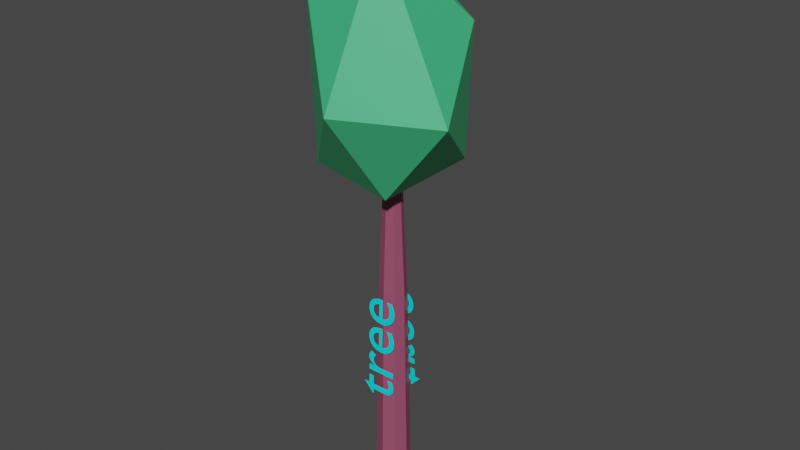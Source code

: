 # Source: tree.blend  (saved by Blender 2.91.10; exported with 4.5.12 LTS)
import bpy
from mathutils import Matrix  # noqa: F401  (used for matrix-valued properties, if any)

bpy.ops.wm.read_factory_settings(use_empty=True)
scene = bpy.context.scene
scene.name = 'Scene'

# ---- collections
col_collection = bpy.data.collections.new('Collection'); scene.collection.children.link(col_collection)

# ---- materials (node trees are filled in below, after node groups)
mat_material_001 = bpy.data.materials.new('Material.001')
mat_material_001.alpha_threshold = 0.0
mat_material_001.use_transparent_shadow = False
mat_material_001.line_color = (0.0, 0.0, 0.0, 1.0)
mat_leaves = bpy.data.materials.new('Leaves')
mat_leaves.use_transparent_shadow = False
mat_trunk = bpy.data.materials.new('Trunk')
mat_trunk.use_transparent_shadow = False
mat_material = bpy.data.materials.new('Material')
mat_material.alpha_threshold = 0.0
mat_material.use_transparent_shadow = False
mat_material.line_color = (0.0, 0.0, 0.0, 1.0)

# ---- material node trees
mat_material_001.use_nodes = True; mat_material_001.node_tree.nodes.clear()
_N = mat_material_001.node_tree.nodes; _L = mat_material_001.node_tree.links
n0 = _N.new('ShaderNodeOutputMaterial'); n0.name = 'Material Output'; n0.location = (300, 300)
n1 = _N.new('ShaderNodeBsdfPrincipled'); n1.name = 'Principled BSDF'; n1.location = (10, 300)
n1.distribution = 'GGX'
n1.subsurface_method = 'BURLEY'
n1.inputs[0].default_value = (0.0, 0.9443, 1.0, 1.0)
n1.inputs[2].default_value = 0.4
n1.inputs[3].default_value = 1.45
n1.inputs[27].default_value = (0.0, 0.0, 0.0, 1.0)
n1.inputs[28].default_value = 1.0
_L.new(n1.outputs[0], n0.inputs[0])
n0.is_active_output = True
mat_leaves.use_nodes = True; mat_leaves.node_tree.nodes.clear()
_N = mat_leaves.node_tree.nodes; _L = mat_leaves.node_tree.links
n0 = _N.new('ShaderNodeBsdfPrincipled'); n0.name = 'Principled BSDF'; n0.location = (10, 300)
n0.distribution = 'GGX'
n0.subsurface_method = 'BURLEY'
n0.inputs[0].default_value = (0.05448, 0.5029, 0.2122, 1.0)
n0.inputs[3].default_value = 1.45
n0.inputs[27].default_value = (0.0, 0.0, 0.0, 1.0)
n0.inputs[28].default_value = 1.0
n1 = _N.new('ShaderNodeOutputMaterial'); n1.name = 'Material Output'; n1.location = (300, 300)
_L.new(n0.outputs[0], n1.inputs[0])
n1.is_active_output = True
mat_trunk.use_nodes = True; mat_trunk.node_tree.nodes.clear()
_N = mat_trunk.node_tree.nodes; _L = mat_trunk.node_tree.links
n0 = _N.new('ShaderNodeBsdfPrincipled'); n0.name = 'Principled BSDF'; n0.location = (10, 300)
n0.distribution = 'GGX'
n0.subsurface_method = 'BURLEY'
n0.inputs[0].default_value = (0.3185, 0.07227, 0.1413, 1.0)
n0.inputs[3].default_value = 1.45
n0.inputs[27].default_value = (0.0, 0.0, 0.0, 1.0)
n0.inputs[28].default_value = 1.0
n1 = _N.new('ShaderNodeOutputMaterial'); n1.name = 'Material Output'; n1.location = (300, 300)
_L.new(n0.outputs[0], n1.inputs[0])
n1.is_active_output = True
mat_material.use_nodes = True; mat_material.node_tree.nodes.clear()
_N = mat_material.node_tree.nodes; _L = mat_material.node_tree.links
n0 = _N.new('ShaderNodeOutputMaterial'); n0.name = 'Material Output'; n0.location = (300, 300)
n1 = _N.new('ShaderNodeBsdfPrincipled'); n1.name = 'Principled BSDF'; n1.location = (10, 300)
n1.distribution = 'GGX'
n1.subsurface_method = 'BURLEY'
n1.inputs[0].default_value = (0.0, 0.9443, 1.0, 1.0)
n1.inputs[2].default_value = 0.4
n1.inputs[3].default_value = 1.45
n1.inputs[27].default_value = (0.0, 0.0, 0.0, 1.0)
n1.inputs[28].default_value = 1.0
_L.new(n1.outputs[0], n0.inputs[0])
n0.is_active_output = True

# ---- world
world_world = bpy.data.worlds.new('World'); scene.world = world_world
world_world.use_nodes = True; world_world.node_tree.nodes.clear()
_N = world_world.node_tree.nodes; _L = world_world.node_tree.links
n0 = _N.new('ShaderNodeOutputWorld'); n0.name = 'World Output'; n0.location = (300, 300)
n1 = _N.new('ShaderNodeBackground'); n1.name = 'Background'; n1.location = (10, 300)
n1.inputs[0].default_value = (0.05088, 0.05088, 0.05088, 1.0)
_L.new(n1.outputs[0], n0.inputs[0])
n0.is_active_output = True
world_world.color = (0.05088, 0.05088, 0.05088)
world_world.use_sun_shadow = False
world_world.sun_shadow_jitter_overblur = 0.0

# ---- meshes
me_text_001 = bpy.data.meshes.new('Text.001')
me_text_001.from_pydata([(1.296, -0.07919, -0.009648), (1.289, -0.08389, -0.009495), (1.282, -0.08824, -0.009342), (1.274, -0.09223, -0.00919), (1.267, -0.09586, -0.009037), (1.259, -0.0991, -0.008885), (1.252, -0.102, -0.008732), (1.244, -0.1044, -0.008578), (1.237, -0.1064, -0.008424), (1.229, -0.108, -0.008269), (1.222, -0.1092, -0.008113), (1.214, -0.1099, -0.007956), (1.206, -0.1101, -0.007798), (1.195, -0.1096, -0.007553), (1.183, -0.1079, -0.007326), (1.173, -0.1052, -0.007116), (1.164, -0.1014, -0.006923), (1.155, -0.09652, -0.006748), (1.148, -0.09057, -0.00659), (1.141, -0.08356, -0.00645), (1.135, -0.0755, -0.006328), (1.13, -0.06638, -0.006224), (1.126, -0.05622, -0.006137), (1.122, -0.04503, -0.006069), (1.12, -0.0328, -0.006019), (1.301, -0.0328, -0.009742), (1.3, -0.01004, -0.009724), (1.297, 0.01069, -0.009669), (1.293, 0.02942, -0.00958), (1.287, 0.04613, -0.009458), (1.28, 0.06085, -0.009304), (1.271, 0.07359, -0.009119), (1.26, 0.08434, -0.008905), (1.249, 0.09312, -0.008663), (1.235, 0.09993, -0.008395), (1.221, 0.1048, -0.008102), (1.206, 0.1077, -0.007784), (1.189, 0.1087, -0.007445), (1.172, 0.1076, -0.007089), (1.156, 0.1044, -0.006754), (1.14, 0.09922, -0.006441), (1.126, 0.09212, -0.006154), (1.114, 0.08321, -0.005892), (1.102, 0.07258, -0.005659), (1.093, 0.06033, -0.005457), (1.084, 0.04656, -0.005287), (1.078, 0.03135, -0.005151), (1.073, 0.0148, -0.005052), (1.07, -0.002983, -0.004991), (1.069, -0.02191, -0.00497), (1.07, -0.03953, -0.004989), (1.073, -0.05671, -0.005046), (1.077, -0.07326, -0.005139), (1.083, -0.08897, -0.005269), (1.092, -0.1036, -0.005435), (1.101, -0.117, -0.005636), (1.113, -0.1289, -0.005871), (1.126, -0.1391, -0.00614), (1.14, -0.1474, -0.006441), (1.157, -0.1536, -0.006776), (1.175, -0.1575, -0.007142), (1.194, -0.1588, -0.007539), (1.204, -0.1586, -0.007756), (1.214, -0.158, -0.007962), (1.224, -0.157, -0.008157), (1.233, -0.1555, -0.008342), (1.242, -0.1536, -0.00852), (1.25, -0.1514, -0.008691), (1.258, -0.1486, -0.008856), (1.266, -0.1455, -0.009017), (1.273, -0.1419, -0.009176), (1.281, -0.1378, -0.009333), (1.289, -0.1334, -0.00949), (1.296, -0.1284, -0.009648), (1.121, 0.0009942, -0.006042), (1.123, 0.01079, -0.006085), (1.126, 0.01982, -0.006141), (1.129, 0.02808, -0.006212), (1.133, 0.03555, -0.006297), (1.138, 0.0422, -0.006395), (1.144, 0.04803, -0.006508), (1.15, 0.05301, -0.006634), (1.157, 0.05712, -0.006774), (1.164, 0.06035, -0.006927), (1.172, 0.06268, -0.007094), (1.181, 0.06409, -0.007274), (1.19, 0.06457, -0.007468), (1.199, 0.06406, -0.007648), (1.207, 0.06256, -0.007815), (1.215, 0.06011, -0.00797), (1.222, 0.05674, -0.008111), (1.228, 0.05249, -0.008238), (1.233, 0.04738, -0.008352), (1.238, 0.04147, -0.00845), (1.242, 0.03478, -0.008534), (1.246, 0.02736, -0.008601), (1.248, 0.01923, -0.008653), (1.25, 0.01043, -0.008688), (1.251, 0.0009942, -0.008705), (1.022, -0.07919, -0.004004), (1.014, -0.08389, -0.003851), (1.007, -0.08824, -0.003698), (0.9996, -0.09223, -0.003546), (0.9922, -0.09586, -0.003393), (0.9848, -0.0991, -0.003241), (0.9774, -0.102, -0.003088), (0.9699, -0.1044, -0.002934), (0.9624, -0.1064, -0.00278), (0.9549, -0.108, -0.002625), (0.9473, -0.1092, -0.002469), (0.9397, -0.1099, -0.002312), (0.932, -0.1101, -0.002154), (0.9201, -0.1096, -0.001909), (0.909, -0.1079, -0.001682), (0.8988, -0.1052, -0.001472), (0.8894, -0.1014, -0.001279), (0.8809, -0.09652, -0.001104), (0.8732, -0.09057, -0.0009461), (0.8664, -0.08356, -0.0008062), (0.8605, -0.0755, -0.000684), (0.8554, -0.06638, -0.0005797), (0.8512, -0.05622, -0.0004933), (0.8479, -0.04503, -0.0004249), (0.8454, -0.0328, -0.0003746), (1.027, -0.0328, -0.004098), (1.026, -0.01004, -0.00408), (1.023, 0.01069, -0.004025), (1.019, 0.02942, -0.003936), (1.013, 0.04613, -0.003814), (1.005, 0.06085, -0.00366), (0.9962, 0.07359, -0.003475), (0.9858, 0.08434, -0.003261), (0.974, 0.09312, -0.003019), (0.961, 0.09993, -0.002751), (0.9467, 0.1048, -0.002457), (0.9313, 0.1077, -0.00214), (0.9148, 0.1087, -0.0018), (0.8975, 0.1076, -0.001445), (0.8812, 0.1044, -0.00111), (0.866, 0.09922, -0.0007973), (0.852, 0.09212, -0.0005094), (0.8393, 0.08321, -0.0002481), (0.8279, 0.07258, -1.52e-05), (0.8181, 0.06033, 0.0001872), (0.8098, 0.04656, 0.0003573), (0.8032, 0.03135, 0.000493), (0.7984, 0.0148, 0.0005923), (0.7954, -0.002983, 0.0006533), (0.7944, -0.02191, 0.0006741), (0.7954, -0.03953, 0.0006551), (0.7981, -0.05671, 0.0005984), (0.8027, -0.07326, 0.0005047), (0.809, -0.08897, 0.0003747), (0.817, -0.1036, 0.0002091), (0.8268, -0.117, 8.374e-06), (0.8382, -0.1289, -0.0002267), (0.8513, -0.1391, -0.0004955), (0.866, -0.1474, -0.0007973), (0.8822, -0.1536, -0.001132), (0.9, -0.1575, -0.001498), (0.9194, -0.1588, -0.001895), (0.9299, -0.1586, -0.002112), (0.9399, -0.158, -0.002318), (0.9494, -0.157, -0.002512), (0.9584, -0.1555, -0.002698), (0.9671, -0.1536, -0.002876), (0.9754, -0.1514, -0.003046), (0.9834, -0.1486, -0.003212), (0.9913, -0.1455, -0.003373), (0.999, -0.1419, -0.003532), (1.007, -0.1378, -0.003689), (1.014, -0.1334, -0.003846), (1.022, -0.1284, -0.004004), (0.8466, 0.0009942, -0.0003982), (0.8486, 0.01079, -0.0004406), (0.8514, 0.01982, -0.0004972), (0.8548, 0.02808, -0.0005679), (0.8589, 0.03555, -0.0006526), (0.8637, 0.0422, -0.0007512), (0.8692, 0.04803, -0.0008636), (0.8753, 0.05301, -0.0009898), (0.8821, 0.05712, -0.00113), (0.8896, 0.06035, -0.001283), (0.8977, 0.06268, -0.00145), (0.9065, 0.06409, -0.00163), (0.9159, 0.06457, -0.001824), (0.9246, 0.06406, -0.002004), (0.9328, 0.06256, -0.002171), (0.9403, 0.06011, -0.002325), (0.9472, 0.05674, -0.002467), (0.9534, 0.05249, -0.002594), (0.9589, 0.04738, -0.002708), (0.9637, 0.04147, -0.002806), (0.9677, 0.03478, -0.00289), (0.971, 0.02736, -0.002957), (0.9735, 0.01923, -0.003009), (0.9752, 0.01043, -0.003044), (0.9761, 0.0009942, -0.003061), (0.5835, 0.1035, 0.00501), (0.5835, -0.1536, 0.00501), (0.6345, -0.1536, 0.003962), (0.6345, -0.01905, 0.003962), (0.6351, -0.008232, 0.00395), (0.6367, 0.002116, 0.003916), (0.6394, 0.0119, 0.003862), (0.643, 0.02104, 0.003788), (0.6474, 0.02944, 0.003697), (0.6527, 0.037, 0.003589), (0.6586, 0.04365, 0.003466), (0.6653, 0.04929, 0.00333), (0.6725, 0.05384, 0.003181), (0.6802, 0.05719, 0.003022), (0.6884, 0.05927, 0.002854), (0.697, 0.05998, 0.002677), (0.7002, 0.05977, 0.002612), (0.7036, 0.05915, 0.002541), (0.7073, 0.05814, 0.002465), (0.7112, 0.05676, 0.002384), (0.7153, 0.05503, 0.002301), (0.7195, 0.05297, 0.002215), (0.7238, 0.0506, 0.002127), (0.728, 0.04794, 0.002039), (0.7323, 0.045, 0.001952), (0.7365, 0.04182, 0.001865), (0.7406, 0.03841, 0.001781), (0.7446, 0.03478, 0.001699), (0.7715, 0.07888, 0.001145), (0.7662, 0.08368, 0.001254), (0.761, 0.08805, 0.001361), (0.7559, 0.09199, 0.001467), (0.7508, 0.09551, 0.001572), (0.7457, 0.09861, 0.001676), (0.7406, 0.1013, 0.00178), (0.7356, 0.1036, 0.001884), (0.7305, 0.1054, 0.001988), (0.7255, 0.1068, 0.002092), (0.7204, 0.1079, 0.002196), (0.7153, 0.1085, 0.002301), (0.7102, 0.1087, 0.002406), (0.7042, 0.1083, 0.00253), (0.6981, 0.1071, 0.002655), (0.692, 0.105, 0.00278), (0.6859, 0.1021, 0.002906), (0.6798, 0.09828, 0.003032), (0.6736, 0.09356, 0.003159), (0.6674, 0.08789, 0.003287), (0.6611, 0.08126, 0.003415), (0.6548, 0.07363, 0.003545), (0.6485, 0.06498, 0.003675), (0.6421, 0.05529, 0.003806), (0.6357, 0.04452, 0.003938), (0.6345, 0.04452, 0.003962), (0.6345, 0.1035, 0.003962), (0.4489, 0.1568, 0.007779), (0.3532, 0.06342, 0.009747), (0.3532, 0.05769, 0.009747), (0.3979, 0.05769, 0.008828), (0.3979, -0.07804, 0.008828), (0.3985, -0.08938, 0.008816), (0.4002, -0.1001, 0.00878), (0.4031, -0.1102, 0.00872), (0.4072, -0.1196, 0.008636), (0.4125, -0.1282, 0.008528), (0.4189, -0.1358, 0.008397), (0.4264, -0.1425, 0.008241), (0.4351, -0.1482, 0.008062), (0.445, -0.1527, 0.007859), (0.456, -0.156, 0.007632), (0.4682, -0.1581, 0.007382), (0.4815, -0.1588, 0.007108), (0.4859, -0.1586, 0.007018), (0.4907, -0.1582, 0.00692), (0.4957, -0.1575, 0.006816), (0.501, -0.1565, 0.006707), (0.5065, -0.1553, 0.006595), (0.5121, -0.1539, 0.00648), (0.5176, -0.1522, 0.006365), (0.5232, -0.1504, 0.006252), (0.5286, -0.1484, 0.00614), (0.5338, -0.1463, 0.006033), (0.5388, -0.144, 0.00593), (0.5434, -0.1416, 0.005835), (0.5434, -0.09408, 0.005835), (0.5383, -0.0971, 0.00594), (0.5333, -0.09985, 0.006044), (0.5283, -0.1023, 0.006147), (0.5233, -0.1046, 0.006248), (0.5185, -0.1065, 0.006349), (0.5136, -0.1083, 0.006448), (0.5089, -0.1097, 0.006546), (0.5041, -0.1109, 0.006643), (0.4994, -0.1118, 0.00674), (0.4948, -0.1125, 0.006836), (0.4901, -0.1128, 0.006931), (0.4856, -0.113, 0.007025), (0.4817, -0.1128, 0.007104), (0.4777, -0.1122, 0.007188), (0.4735, -0.1112, 0.007272), (0.4694, -0.1096, 0.007357), (0.4654, -0.1076, 0.007439), (0.4616, -0.1049, 0.007517), (0.4581, -0.1016, 0.007589), (0.4551, -0.09762, 0.007652), (0.4525, -0.09292, 0.007705), (0.4506, -0.08746, 0.007745), (0.4493, -0.08118, 0.00777), (0.4489, -0.07403, 0.007779), (0.4489, 0.05769, 0.007779), (0.5302, 0.05769, 0.006106), (0.5302, 0.1035, 0.006106), (0.4489, 0.1035, 0.007779), (3.265, -0.1383, 0.8423), (2.54, 0.4475, 0.2358), (2.133, -0.2141, 0.1772), (2.943, -0.816, 0.2238), (4.219, -0.254, 0.2623), (3.631, 0.4741, 0.2945), (2.339, 0.1726, -0.3946), (2.474, -0.513, -0.4026), (3.977, -0.6624, -0.2829), (4.35, 0.1082, -0.3073), (3.1, 0.813, -0.4553), (3.146, 0.05877, -0.8943), (-0.5173, -0.008864, -0.01954), (2.537, -0.008864, -0.02109), (-0.5161, 0.09958, -0.06444), (2.537, 0.03892, -0.04087), (-0.5131, 0.1445, -0.1728), (2.538, 0.05871, -0.08863), (-0.5101, 0.09958, -0.2813), (2.54, 0.03892, -0.1364), (-0.5089, -0.008864, -0.3262), (2.54, -0.008864, -0.1562), (-0.5101, -0.1173, -0.2813), (2.54, -0.05664, -0.1364), (-0.5131, -0.1622, -0.1728), (2.538, -0.07644, -0.08863), (-0.5161, -0.1173, -0.06444), (2.537, -0.05664, -0.04087), (1.374, -0.008864, -0.001439), (1.375, 0.07549, -0.03637), (1.377, 0.1104, -0.1207), (1.379, 0.07549, -0.205), (1.38, -0.008864, -0.2399), (1.379, -0.09322, -0.205), (1.377, -0.1282, -0.1207), (1.375, -0.09322, -0.03637), (1.303, 0.0341, -0.2499), (1.296, 0.0388, -0.2504), (1.288, 0.04315, -0.2508), (1.281, 0.04715, -0.2512), (1.274, 0.05077, -0.2516), (1.266, 0.05402, -0.252), (1.259, 0.05687, -0.2524), (1.251, 0.05931, -0.2528), (1.244, 0.06134, -0.2532), (1.236, 0.06293, -0.2537), (1.229, 0.06409, -0.2541), (1.221, 0.06479, -0.2545), (1.213, 0.06503, -0.2549), (1.202, 0.06448, -0.2556), (1.191, 0.06284, -0.2562), (1.18, 0.06011, -0.2568), (1.171, 0.05631, -0.2573), (1.163, 0.05143, -0.2578), (1.155, 0.04548, -0.2582), (1.148, 0.03847, -0.2586), (1.142, 0.03041, -0.2589), (1.137, 0.02129, -0.2592), (1.133, 0.01114, -0.2594), (1.13, -6.151e-05, -0.2596), (1.127, -0.01229, -0.2597), (1.308, -0.01229, -0.2497), (1.307, -0.03505, -0.2497), (1.304, -0.05578, -0.2499), (1.3, -0.0745, -0.2501), (1.294, -0.09122, -0.2505), (1.287, -0.1059, -0.2509), (1.278, -0.1187, -0.2514), (1.267, -0.1294, -0.2519), (1.255, -0.1382, -0.2526), (1.242, -0.145, -0.2533), (1.228, -0.1499, -0.2541), (1.213, -0.1528, -0.255), (1.196, -0.1538, -0.2559), (1.179, -0.1527, -0.2568), (1.163, -0.1495, -0.2578), (1.148, -0.1443, -0.2586), (1.134, -0.1372, -0.2594), (1.121, -0.1283, -0.2601), (1.11, -0.1177, -0.2607), (1.1, -0.1054, -0.2613), (1.092, -0.09164, -0.2617), (1.085, -0.07644, -0.2621), (1.08, -0.05989, -0.2623), (1.077, -0.0421, -0.2625), (1.076, -0.02317, -0.2626), (1.077, -0.00556, -0.2625), (1.08, 0.01163, -0.2624), (1.084, 0.02818, -0.2621), (1.091, 0.04388, -0.2618), (1.099, 0.05852, -0.2613), (1.109, 0.0719, -0.2608), (1.12, 0.0838, -0.2601), (1.133, 0.094, -0.2594), (1.148, 0.1023, -0.2586), (1.164, 0.1085, -0.2577), (1.182, 0.1124, -0.2567), (1.201, 0.1137, -0.2556), (1.211, 0.1135, -0.255), (1.221, 0.1129, -0.2545), (1.231, 0.1119, -0.254), (1.24, 0.1104, -0.2535), (1.249, 0.1086, -0.253), (1.257, 0.1063, -0.2525), (1.265, 0.1035, -0.2521), (1.273, 0.1004, -0.2516), (1.28, 0.0968, -0.2512), (1.288, 0.09276, -0.2508), (1.296, 0.08828, -0.2504), (1.303, 0.08335, -0.2499), (1.128, -0.04608, -0.2597), (1.13, -0.05587, -0.2596), (1.133, -0.06491, -0.2594), (1.136, -0.07317, -0.2592), (1.141, -0.08064, -0.259), (1.145, -0.08729, -0.2587), (1.151, -0.09312, -0.2584), (1.157, -0.09809, -0.2581), (1.164, -0.1022, -0.2577), (1.171, -0.1054, -0.2573), (1.179, -0.1078, -0.2568), (1.188, -0.1092, -0.2563), (1.197, -0.1097, -0.2558), (1.206, -0.1091, -0.2553), (1.214, -0.1076, -0.2549), (1.222, -0.1052, -0.2545), (1.229, -0.1018, -0.2541), (1.235, -0.09757, -0.2537), (1.24, -0.09247, -0.2534), (1.245, -0.08656, -0.2532), (1.249, -0.07987, -0.253), (1.252, -0.07244, -0.2528), (1.255, -0.06431, -0.2526), (1.257, -0.05551, -0.2525), (1.258, -0.04608, -0.2525), (1.029, 0.0341, -0.2652), (1.022, 0.0388, -0.2656), (1.014, 0.04315, -0.266), (1.007, 0.04715, -0.2664), (0.9997, 0.05077, -0.2668), (0.9923, 0.05402, -0.2672), (0.9848, 0.05687, -0.2676), (0.9774, 0.05931, -0.2681), (0.9699, 0.06134, -0.2685), (0.9624, 0.06293, -0.2689), (0.9548, 0.06409, -0.2693), (0.9472, 0.06479, -0.2697), (0.9395, 0.06503, -0.2702), (0.9276, 0.06448, -0.2708), (0.9166, 0.06284, -0.2714), (0.9064, 0.06011, -0.272), (0.897, 0.05631, -0.2725), (0.8885, 0.05143, -0.273), (0.8809, 0.04548, -0.2734), (0.8741, 0.03847, -0.2738), (0.8681, 0.03041, -0.2741), (0.8631, 0.02129, -0.2744), (0.8589, 0.01114, -0.2746), (0.8556, -6.151e-05, -0.2748), (0.8531, -0.01229, -0.275), (1.034, -0.01229, -0.2649), (1.033, -0.03505, -0.265), (1.03, -0.05578, -0.2651), (1.026, -0.0745, -0.2654), (1.02, -0.09122, -0.2657), (1.013, -0.1059, -0.2661), (1.004, -0.1187, -0.2666), (0.9932, -0.1294, -0.2672), (0.9815, -0.1382, -0.2678), (0.9685, -0.145, -0.2686), (0.9542, -0.1499, -0.2693), (0.9388, -0.1528, -0.2702), (0.9223, -0.1538, -0.2711), (0.9051, -0.1527, -0.2721), (0.8888, -0.1495, -0.273), (0.8736, -0.1443, -0.2738), (0.8597, -0.1372, -0.2746), (0.847, -0.1283, -0.2753), (0.8357, -0.1177, -0.2759), (0.8259, -0.1054, -0.2765), (0.8176, -0.09164, -0.2769), (0.811, -0.07644, -0.2773), (0.8062, -0.05989, -0.2776), (0.8032, -0.0421, -0.2777), (0.8022, -0.02317, -0.2778), (0.8031, -0.00556, -0.2777), (0.8059, 0.01163, -0.2776), (0.8104, 0.02818, -0.2773), (0.8168, 0.04388, -0.277), (0.8248, 0.05852, -0.2765), (0.8345, 0.0719, -0.276), (0.846, 0.0838, -0.2754), (0.859, 0.094, -0.2746), (0.8736, 0.1023, -0.2738), (0.8899, 0.1085, -0.2729), (0.9076, 0.1124, -0.2719), (0.9269, 0.1137, -0.2709), (0.9375, 0.1135, -0.2703), (0.9474, 0.1129, -0.2697), (0.9569, 0.1119, -0.2692), (0.9659, 0.1104, -0.2687), (0.9745, 0.1086, -0.2682), (0.9828, 0.1063, -0.2678), (0.9909, 0.1035, -0.2673), (0.9987, 0.1004, -0.2669), (1.006, 0.0968, -0.2664), (1.014, 0.09276, -0.266), (1.022, 0.08828, -0.2656), (1.029, 0.08335, -0.2652), (0.8543, -0.04608, -0.2749), (0.8563, -0.05587, -0.2748), (0.8591, -0.06491, -0.2746), (0.8625, -0.07317, -0.2744), (0.8666, -0.08064, -0.2742), (0.8714, -0.08729, -0.2739), (0.8769, -0.09312, -0.2736), (0.883, -0.09809, -0.2733), (0.8898, -0.1022, -0.2729), (0.8972, -0.1054, -0.2725), (0.9053, -0.1078, -0.2721), (0.9141, -0.1092, -0.2716), (0.9235, -0.1097, -0.2711), (0.9322, -0.1091, -0.2706), (0.9403, -0.1076, -0.2701), (0.9478, -0.1052, -0.2697), (0.9547, -0.1018, -0.2693), (0.9609, -0.09757, -0.269), (0.9664, -0.09247, -0.2687), (0.9712, -0.08656, -0.2684), (0.9752, -0.07987, -0.2682), (0.9785, -0.07244, -0.268), (0.981, -0.06431, -0.2679), (0.9827, -0.05551, -0.2678), (0.9835, -0.04608, -0.2677), (0.5917, -0.1486, -0.2895), (0.5917, 0.1086, -0.2895), (0.6426, 0.1086, -0.2867), (0.6426, -0.02604, -0.2867), (0.6432, -0.03686, -0.2866), (0.6448, -0.0472, -0.2865), (0.6475, -0.05699, -0.2864), (0.651, -0.06613, -0.2862), (0.6555, -0.07452, -0.286), (0.6607, -0.08209, -0.2857), (0.6667, -0.08874, -0.2853), (0.6733, -0.09438, -0.285), (0.6805, -0.09892, -0.2846), (0.6883, -0.1023, -0.2841), (0.6964, -0.1044, -0.2837), (0.705, -0.1051, -0.2832), (0.7081, -0.1049, -0.283), (0.7116, -0.1042, -0.2828), (0.7153, -0.1032, -0.2826), (0.7192, -0.1018, -0.2824), (0.7233, -0.1001, -0.2822), (0.7274, -0.09806, -0.282), (0.7317, -0.09568, -0.2817), (0.736, -0.09302, -0.2815), (0.7402, -0.09009, -0.2812), (0.7444, -0.08691, -0.281), (0.7485, -0.0835, -0.2808), (0.7525, -0.07987, -0.2806), (0.7793, -0.124, -0.2791), (0.7741, -0.1288, -0.2794), (0.7689, -0.1331, -0.2796), (0.7637, -0.1371, -0.2799), (0.7586, -0.1406, -0.2802), (0.7536, -0.1437, -0.2805), (0.7485, -0.1464, -0.2808), (0.7435, -0.1486, -0.2811), (0.7385, -0.1505, -0.2813), (0.7334, -0.1519, -0.2816), (0.7284, -0.1529, -0.2819), (0.7233, -0.1536, -0.2822), (0.7181, -0.1538, -0.2825), (0.7121, -0.1534, -0.2828), (0.7061, -0.1521, -0.2831), (0.7, -0.1501, -0.2835), (0.6939, -0.1472, -0.2838), (0.6878, -0.1434, -0.2842), (0.6816, -0.1386, -0.2845), (0.6754, -0.133, -0.2848), (0.6692, -0.1263, -0.2852), (0.6629, -0.1187, -0.2855), (0.6566, -0.1101, -0.2859), (0.6502, -0.1004, -0.2862), (0.6438, -0.08961, -0.2866), (0.6426, -0.08961, -0.2867), (0.6426, -0.1486, -0.2867), (0.4573, -0.2019, -0.297), (0.3618, -0.1085, -0.3023), (0.3618, -0.1028, -0.3023), (0.4064, -0.1028, -0.2998), (0.4064, 0.03295, -0.2998), (0.407, 0.04429, -0.2998), (0.4087, 0.05504, -0.2997), (0.4117, 0.06514, -0.2995), (0.4157, 0.07451, -0.2993), (0.421, 0.08306, -0.299), (0.4274, 0.09073, -0.2986), (0.4349, 0.09743, -0.2982), (0.4436, 0.1031, -0.2977), (0.4535, 0.1076, -0.2972), (0.4645, 0.1109, -0.2966), (0.4766, 0.113, -0.2959), (0.4899, 0.1137, -0.2952), (0.4943, 0.1136, -0.2949), (0.499, 0.1131, -0.2946), (0.5041, 0.1124, -0.2944), (0.5094, 0.1114, -0.2941), (0.5148, 0.1102, -0.2938), (0.5204, 0.1088, -0.2935), (0.526, 0.1071, -0.2932), (0.5315, 0.1053, -0.2928), (0.5369, 0.1033, -0.2925), (0.5421, 0.1012, -0.2923), (0.5471, 0.09891, -0.292), (0.5517, 0.09653, -0.2917), (0.5517, 0.04899, -0.2917), (0.5466, 0.05201, -0.292), (0.5415, 0.05477, -0.2923), (0.5366, 0.05726, -0.2926), (0.5316, 0.05949, -0.2928), (0.5268, 0.06146, -0.2931), (0.5219, 0.06317, -0.2934), (0.5172, 0.06461, -0.2936), (0.5125, 0.06579, -0.2939), (0.5078, 0.06671, -0.2942), (0.5031, 0.06737, -0.2944), (0.4985, 0.06776, -0.2947), (0.4939, 0.06789, -0.2949), (0.4901, 0.0677, -0.2951), (0.486, 0.06711, -0.2954), (0.4819, 0.06607, -0.2956), (0.4778, 0.06454, -0.2958), (0.4738, 0.06246, -0.296), (0.47, 0.0598, -0.2963), (0.4666, 0.05651, -0.2965), (0.4635, 0.05253, -0.2966), (0.4609, 0.04784, -0.2968), (0.459, 0.04237, -0.2969), (0.4577, 0.03609, -0.2969), (0.4573, 0.02895, -0.297), (0.4573, -0.1028, -0.297), (0.5385, -0.1028, -0.2925), (0.5385, -0.1486, -0.2925), (0.4573, -0.1486, -0.297)], [], [(38, 36, 37), (38, 35, 36), (39, 35, 38), (39, 34, 35), (40, 34, 39), (40, 33, 34), (41, 33, 40), (41, 32, 33), (42, 32, 41), (42, 31, 32), (43, 31, 42), (43, 30, 31), (44, 86, 43), (86, 30, 43), (44, 85, 86), (87, 30, 86), (44, 84, 85), (88, 30, 87), (44, 83, 84), (89, 30, 88), (89, 29, 30), (44, 82, 83), (45, 82, 44), (90, 29, 89), (45, 81, 82), (91, 29, 90), (45, 80, 81), (92, 29, 91), (45, 79, 80), (93, 29, 92), (46, 79, 45), (93, 28, 29), (46, 78, 79), (94, 28, 93), (46, 77, 78), (95, 28, 94), (47, 77, 46), (95, 27, 28), (47, 76, 77), (96, 27, 95), (47, 75, 76), (97, 27, 96), (48, 75, 47), (48, 74, 75), (97, 26, 27), (98, 26, 97), (48, 98, 74), (48, 26, 98), (49, 26, 48), (49, 25, 26), (50, 24, 49), (24, 25, 49), (50, 23, 24), (51, 23, 50), (51, 22, 23), (51, 21, 22), (52, 21, 51), (52, 20, 21), (53, 20, 52), (53, 19, 20), (1, 73, 0), (53, 18, 19), (2, 73, 1), (3, 73, 2), (54, 18, 53), (54, 17, 18), (4, 73, 3), (5, 73, 4), (54, 16, 17), (6, 73, 5), (54, 15, 16), (7, 73, 6), (55, 15, 54), (8, 73, 7), (55, 14, 15), (9, 73, 8), (55, 13, 14), (10, 73, 9), (11, 73, 10), (55, 12, 13), (12, 73, 11), (55, 73, 12), (56, 73, 55), (56, 72, 73), (57, 72, 56), (57, 71, 72), (57, 70, 71), (58, 70, 57), (58, 69, 70), (58, 68, 69), (59, 68, 58), (59, 67, 68), (59, 66, 67), (60, 66, 59), (60, 65, 66), (60, 64, 65), (60, 63, 64), (61, 63, 60), (61, 62, 63), (137, 135, 136), (137, 134, 135), (138, 134, 137), (138, 133, 134), (139, 133, 138), (139, 132, 133), (140, 132, 139), (140, 131, 132), (141, 131, 140), (141, 130, 131), (142, 130, 141), (142, 129, 130), (143, 185, 142), (185, 129, 142), (143, 184, 185), (186, 129, 185), (143, 183, 184), (187, 129, 186), (143, 182, 183), (188, 129, 187), (188, 128, 129), (143, 181, 182), (144, 181, 143), (189, 128, 188), (144, 180, 181), (190, 128, 189), (144, 179, 180), (191, 128, 190), (144, 178, 179), (192, 128, 191), (145, 178, 144), (192, 127, 128), (145, 177, 178), (193, 127, 192), (145, 176, 177), (194, 127, 193), (146, 176, 145), (194, 126, 127), (146, 175, 176), (195, 126, 194), (146, 174, 175), (196, 126, 195), (147, 174, 146), (147, 173, 174), (196, 125, 126), (197, 125, 196), (147, 197, 173), (147, 125, 197), (148, 125, 147), (148, 124, 125), (149, 123, 148), (123, 124, 148), (149, 122, 123), (150, 122, 149), (150, 121, 122), (150, 120, 121), (151, 120, 150), (151, 119, 120), (152, 119, 151), (152, 118, 119), (100, 172, 99), (152, 117, 118), (101, 172, 100), (102, 172, 101), (153, 117, 152), (153, 116, 117), (103, 172, 102), (104, 172, 103), (153, 115, 116), (105, 172, 104), (153, 114, 115), (106, 172, 105), (154, 114, 153), (107, 172, 106), (154, 113, 114), (108, 172, 107), (154, 112, 113), (109, 172, 108), (110, 172, 109), (154, 111, 112), (111, 172, 110), (154, 172, 111), (155, 172, 154), (155, 171, 172), (156, 171, 155), (156, 170, 171), (156, 169, 170), (157, 169, 156), (157, 168, 169), (157, 167, 168), (158, 167, 157), (158, 166, 167), (158, 165, 166), (159, 165, 158), (159, 164, 165), (159, 163, 164), (159, 162, 163), (160, 162, 159), (160, 161, 162), (239, 237, 238), (239, 236, 237), (240, 236, 239), (240, 235, 236), (241, 235, 240), (241, 234, 235), (241, 233, 234), (242, 233, 241), (242, 232, 233), (199, 252, 198), (199, 251, 252), (243, 232, 242), (243, 231, 232), (243, 230, 231), (244, 230, 243), (244, 229, 230), (245, 229, 244), (245, 228, 229), (245, 227, 228), (246, 227, 245), (246, 226, 227), (247, 226, 246), (247, 216, 226), (216, 217, 226), (217, 218, 226), (218, 219, 226), (219, 220, 226), (220, 221, 226), (221, 222, 226), (222, 223, 226), (223, 224, 226), (224, 225, 226), (248, 214, 247), (214, 215, 247), (215, 216, 247), (249, 212, 248), (212, 213, 248), (213, 214, 248), (249, 211, 212), (249, 210, 211), (250, 210, 249), (250, 209, 210), (250, 208, 209), (199, 250, 251), (199, 204, 250), (204, 205, 250), (205, 206, 250), (206, 207, 250), (207, 208, 250), (199, 203, 204), (199, 202, 203), (199, 201, 202), (199, 200, 201), (254, 310, 253), (254, 309, 310), (254, 308, 309), (255, 308, 254), (256, 308, 255), (257, 307, 256), (307, 308, 256), (257, 306, 307), (257, 305, 306), (258, 305, 257), (258, 304, 305), (258, 303, 304), (259, 303, 258), (259, 302, 303), (283, 281, 282), (284, 281, 283), (259, 301, 302), (285, 281, 284), (260, 301, 259), (260, 300, 301), (286, 281, 285), (287, 281, 286), (260, 299, 300), (288, 281, 287), (260, 298, 299), (289, 281, 288), (260, 297, 298), (290, 281, 289), (261, 297, 260), (291, 281, 290), (261, 296, 297), (292, 281, 291), (261, 295, 296), (293, 281, 292), (261, 294, 295), (294, 281, 293), (261, 281, 294), (262, 281, 261), (263, 281, 262), (264, 281, 263), (264, 280, 281), (265, 280, 264), (265, 279, 280), (265, 278, 279), (266, 278, 265), (266, 277, 278), (266, 276, 277), (266, 275, 276), (267, 275, 266), (267, 274, 275), (267, 273, 274), (268, 273, 267), (268, 272, 273), (268, 271, 272), (269, 271, 268), (269, 270, 271), (311, 312, 313), (312, 311, 316), (311, 313, 314), (311, 314, 315), (311, 315, 316), (312, 316, 321), (313, 312, 317), (314, 313, 318), (315, 314, 319), (316, 315, 320), (312, 321, 317), (313, 317, 318), (314, 318, 319), (315, 319, 320), (316, 320, 321), (317, 321, 322), (318, 317, 322), (319, 318, 322), (320, 319, 322), (321, 320, 322), (339, 324, 326, 340), (340, 326, 328, 341), (341, 328, 330, 342), (342, 330, 332, 343), (343, 332, 334, 344), (344, 334, 336, 345), (326, 324, 338, 336, 334, 332, 330, 328), (345, 336, 338, 346), (346, 338, 324, 339), (323, 325, 327, 329, 331, 333, 335, 337), (337, 346, 339, 323), (335, 345, 346, 337), (333, 344, 345, 335), (331, 343, 344, 333), (329, 342, 343, 331), (327, 341, 342, 329), (325, 340, 341, 327), (323, 339, 340, 325), (385, 383, 384), (385, 382, 383), (386, 382, 385), (386, 381, 382), (387, 381, 386), (387, 380, 381), (388, 380, 387), (388, 379, 380), (389, 379, 388), (389, 378, 379), (390, 378, 389), (390, 377, 378), (391, 433, 390), (433, 377, 390), (391, 432, 433), (434, 377, 433), (391, 431, 432), (435, 377, 434), (391, 430, 431), (436, 377, 435), (436, 376, 377), (391, 429, 430), (392, 429, 391), (437, 376, 436), (392, 428, 429), (438, 376, 437), (392, 427, 428), (439, 376, 438), (392, 426, 427), (440, 376, 439), (393, 426, 392), (440, 375, 376), (393, 425, 426), (441, 375, 440), (393, 424, 425), (442, 375, 441), (394, 424, 393), (442, 374, 375), (394, 423, 424), (443, 374, 442), (394, 422, 423), (444, 374, 443), (395, 422, 394), (395, 421, 422), (444, 373, 374), (445, 373, 444), (395, 445, 421), (395, 373, 445), (396, 373, 395), (396, 372, 373), (397, 371, 396), (371, 372, 396), (397, 370, 371), (398, 370, 397), (398, 369, 370), (398, 368, 369), (399, 368, 398), (399, 367, 368), (400, 367, 399), (400, 366, 367), (348, 420, 347), (400, 365, 366), (349, 420, 348), (350, 420, 349), (401, 365, 400), (401, 364, 365), (351, 420, 350), (352, 420, 351), (401, 363, 364), (353, 420, 352), (401, 362, 363), (354, 420, 353), (402, 362, 401), (355, 420, 354), (402, 361, 362), (356, 420, 355), (402, 360, 361), (357, 420, 356), (358, 420, 357), (402, 359, 360), (359, 420, 358), (402, 420, 359), (403, 420, 402), (403, 419, 420), (404, 419, 403), (404, 418, 419), (404, 417, 418), (405, 417, 404), (405, 416, 417), (405, 415, 416), (406, 415, 405), (406, 414, 415), (406, 413, 414), (407, 413, 406), (407, 412, 413), (407, 411, 412), (407, 410, 411), (408, 410, 407), (408, 409, 410), (484, 482, 483), (484, 481, 482), (485, 481, 484), (485, 480, 481), (486, 480, 485), (486, 479, 480), (487, 479, 486), (487, 478, 479), (488, 478, 487), (488, 477, 478), (489, 477, 488), (489, 476, 477), (490, 532, 489), (532, 476, 489), (490, 531, 532), (533, 476, 532), (490, 530, 531), (534, 476, 533), (490, 529, 530), (535, 476, 534), (535, 475, 476), (490, 528, 529), (491, 528, 490), (536, 475, 535), (491, 527, 528), (537, 475, 536), (491, 526, 527), (538, 475, 537), (491, 525, 526), (539, 475, 538), (492, 525, 491), (539, 474, 475), (492, 524, 525), (540, 474, 539), (492, 523, 524), (541, 474, 540), (493, 523, 492), (541, 473, 474), (493, 522, 523), (542, 473, 541), (493, 521, 522), (543, 473, 542), (494, 521, 493), (494, 520, 521), (543, 472, 473), (544, 472, 543), (494, 544, 520), (494, 472, 544), (495, 472, 494), (495, 471, 472), (496, 470, 495), (470, 471, 495), (496, 469, 470), (497, 469, 496), (497, 468, 469), (497, 467, 468), (498, 467, 497), (498, 466, 467), (499, 466, 498), (499, 465, 466), (447, 519, 446), (499, 464, 465), (448, 519, 447), (449, 519, 448), (500, 464, 499), (500, 463, 464), (450, 519, 449), (451, 519, 450), (500, 462, 463), (452, 519, 451), (500, 461, 462), (453, 519, 452), (501, 461, 500), (454, 519, 453), (501, 460, 461), (455, 519, 454), (501, 459, 460), (456, 519, 455), (457, 519, 456), (501, 458, 459), (458, 519, 457), (501, 519, 458), (502, 519, 501), (502, 518, 519), (503, 518, 502), (503, 517, 518), (503, 516, 517), (504, 516, 503), (504, 515, 516), (504, 514, 515), (505, 514, 504), (505, 513, 514), (505, 512, 513), (506, 512, 505), (506, 511, 512), (506, 510, 511), (506, 509, 510), (507, 509, 506), (507, 508, 509), (586, 584, 585), (586, 583, 584), (587, 583, 586), (587, 582, 583), (588, 582, 587), (588, 581, 582), (588, 580, 581), (589, 580, 588), (589, 579, 580), (546, 599, 545), (546, 598, 599), (590, 579, 589), (590, 578, 579), (590, 577, 578), (591, 577, 590), (591, 576, 577), (592, 576, 591), (592, 575, 576), (592, 574, 575), (593, 574, 592), (593, 573, 574), (594, 573, 593), (594, 563, 573), (563, 564, 573), (564, 565, 573), (565, 566, 573), (566, 567, 573), (567, 568, 573), (568, 569, 573), (569, 570, 573), (570, 571, 573), (571, 572, 573), (595, 561, 594), (561, 562, 594), (562, 563, 594), (596, 559, 595), (559, 560, 595), (560, 561, 595), (596, 558, 559), (596, 557, 558), (597, 557, 596), (597, 556, 557), (597, 555, 556), (546, 597, 598), (546, 551, 597), (551, 552, 597), (552, 553, 597), (553, 554, 597), (554, 555, 597), (546, 550, 551), (546, 549, 550), (546, 548, 549), (546, 547, 548), (601, 657, 600), (601, 656, 657), (601, 655, 656), (602, 655, 601), (603, 655, 602), (604, 654, 603), (654, 655, 603), (604, 653, 654), (604, 652, 653), (605, 652, 604), (605, 651, 652), (605, 650, 651), (606, 650, 605), (606, 649, 650), (630, 628, 629), (631, 628, 630), (606, 648, 649), (632, 628, 631), (607, 648, 606), (607, 647, 648), (633, 628, 632), (634, 628, 633), (607, 646, 647), (635, 628, 634), (607, 645, 646), (636, 628, 635), (607, 644, 645), (637, 628, 636), (608, 644, 607), (638, 628, 637), (608, 643, 644), (639, 628, 638), (608, 642, 643), (640, 628, 639), (608, 641, 642), (641, 628, 640), (608, 628, 641), (609, 628, 608), (610, 628, 609), (611, 628, 610), (611, 627, 628), (612, 627, 611), (612, 626, 627), (612, 625, 626), (613, 625, 612), (613, 624, 625), (613, 623, 624), (613, 622, 623), (614, 622, 613), (614, 621, 622), (614, 620, 621), (615, 620, 614), (615, 619, 620), (615, 618, 619), (616, 618, 615), (616, 617, 618)])
me_text_001.polygons.foreach_set('material_index', [0, 0, 0, 0, 0, 0, 0, 0, 0, 0, 0, 0, 0, 0, 0, 0, 0, 0, 0, 0, 0, 0, 0, 0, 0, 0, 0, 0, 0, 0, 0, 0, 0, 0, 0, 0, 0, 0, 0, 0, 0, 0, 0, 0, 0, 0, 0, 0, 0, 0, 0, 0, 0, 0, 0, 0, 0, 0, 0, 0, 0, 0, 0, 0, 0, 0, 0, 0, 0, 0, 0, 0, 0, 0, 0, 0, 0, 0, 0, 0, 0, 0, 0, 0, 0, 0, 0, 0, 0, 0, 0, 0, 0, 0, 0, 0, 0, 0, 0, 0, 0, 0, 0, 0, 0, 0, 0, 0, 0, 0, 0, 0, 0, 0, 0, 0, 0, 0, 0, 0, 0, 0, 0, 0, 0, 0, 0, 0, 0, 0, 0, 0, 0, 0, 0, 0, 0, 0, 0, 0, 0, 0, 0, 0, 0, 0, 0, 0, 0, 0, 0, 0, 0, 0, 0, 0, 0, 0, 0, 0, 0, 0, 0, 0, 0, 0, 0, 0, 0, 0, 0, 0, 0, 0, 0, 0, 0, 0, 0, 0, 0, 0, 0, 0, 0, 0, 0, 0, 0, 0, 0, 0, 0, 0, 0, 0, 0, 0, 0, 0, 0, 0, 0, 0, 0, 0, 0, 0, 0, 0, 0, 0, 0, 0, 0, 0, 0, 0, 0, 0, 0, 0, 0, 0, 0, 0, 0, 0, 0, 0, 0, 0, 0, 0, 0, 0, 0, 0, 0, 0, 0, 0, 0, 0, 0, 0, 0, 0, 0, 0, 0, 0, 0, 0, 0, 0, 0, 0, 0, 0, 0, 0, 0, 0, 0, 0, 0, 0, 0, 0, 0, 0, 0, 0, 0, 0, 0, 0, 0, 0, 0, 0, 0, 0, 0, 0, 0, 0, 0, 0, 0, 0, 0, 0, 0, 0, 0, 0, 0, 0, 0, 0, 0, 0, 0, 0, 0, 1, 1, 1, 1, 1, 1, 1, 1, 1, 1, 1, 1, 1, 1, 1, 1, 1, 1, 1, 1, 2, 2, 2, 2, 2, 2, 2, 2, 2, 2, 2, 2, 2, 2, 2, 2, 2, 2, 3, 3, 3, 3, 3, 3, 3, 3, 3, 3, 3, 3, 3, 3, 3, 3, 3, 3, 3, 3, 3, 3, 3, 3, 3, 3, 3, 3, 3, 3, 3, 3, 3, 3, 3, 3, 3, 3, 3, 3, 3, 3, 3, 3, 3, 3, 3, 3, 3, 3, 3, 3, 3, 3, 3, 3, 3, 3, 3, 3, 3, 3, 3, 3, 3, 3, 3, 3, 3, 3, 3, 3, 3, 3, 3, 3, 3, 3, 3, 3, 3, 3, 3, 3, 3, 3, 3, 3, 3, 3, 3, 3, 3, 3, 3, 3, 3, 3, 3, 3, 3, 3, 3, 3, 3, 3, 3, 3, 3, 3, 3, 3, 3, 3, 3, 3, 3, 3, 3, 3, 3, 3, 3, 3, 3, 3, 3, 3, 3, 3, 3, 3, 3, 3, 3, 3, 3, 3, 3, 3, 3, 3, 3, 3, 3, 3, 3, 3, 3, 3, 3, 3, 3, 3, 3, 3, 3, 3, 3, 3, 3, 3, 3, 3, 3, 3, 3, 3, 3, 3, 3, 3, 3, 3, 3, 3, 3, 3, 3, 3, 3, 3, 3, 3, 3, 3, 3, 3, 3, 3, 3, 3, 3, 3, 3, 3, 3, 3, 3, 3, 3, 3, 3, 3, 3, 3, 3, 3, 3, 3, 3, 3, 3, 3, 3, 3, 3, 3, 3, 3, 3, 3, 3, 3, 3, 3, 3, 3, 3, 3, 3, 3, 3, 3, 3, 3, 3, 3, 3, 3, 3, 3, 3, 3, 3, 3, 3, 3, 3, 3, 3, 3, 3, 3, 3, 3, 3, 3, 3, 3, 3, 3, 3, 3, 3, 3, 3, 3, 3, 3, 3, 3, 3, 3, 3, 3, 3, 3, 3, 3, 3, 3, 3, 3, 3, 3, 3, 3, 3, 3, 3, 3, 3, 3, 3, 3, 3, 3, 3, 3, 3, 3, 3, 3, 3, 3, 3])
_uv = me_text_001.uv_layers.new(name='UVMap')
_uv.uv.foreach_set('vector', [0.3878, 0.0, 0.3673, 0.0, 0.3776, 0.0, 0.3878, 0.0, 0.3571, 0.0, 0.3673, 0.0, 0.398, 0.0, 0.3571, 0.0, 0.3878, 0.0, 0.398, 0.0, 0.3469, 0.0, 0.3571, 0.0, 0.4082, 0.0, 0.3469, 0.0, 0.398, 0.0, 0.4082, 0.0, 0.3367, 0.0, 0.3469, 0.0, 0.4184, 0.0, 0.3367, 0.0, 0.4082, 0.0, 0.4184, 0.0, 0.3265, 0.0, 0.3367, 0.0, 0.4286, 0.0, 0.3265, 0.0, 0.4184, 0.0, 0.4286, 0.0, 0.3163, 0.0, 0.3265, 0.0, 0.4388, 0.0, 0.3163, 0.0, 0.4286, 0.0, 0.4388, 0.0, 0.3061, 0.0, 0.3163, 0.0, 0.449, 0.0, 0.8776, 0.0, 0.4388, 0.0, 0.8776, 0.0, 0.3061, 0.0, 0.4388, 0.0, 0.449, 0.0, 0.8673, 0.0, 0.8776, 0.0, 0.8878, 0.0, 0.3061, 0.0, 0.8776, 0.0, 0.449, 0.0, 0.8571, 0.0, 0.8673, 0.0, 0.898, 0.0, 0.3061, 0.0, 0.8878, 0.0, 0.449, 0.0, 0.8469, 0.0, 0.8571, 0.0, 0.9082, 0.0, 0.3061, 0.0, 0.898, 0.0, 0.9082, 0.0, 0.2959, 0.0, 0.3061, 0.0, 0.449, 0.0, 0.8367, 0.0, 0.8469, 0.0, 0.4592, 0.0, 0.8367, 0.0, 0.449, 0.0, 0.9184, 0.0, 0.2959, 0.0, 0.9082, 0.0, 0.4592, 0.0, 0.8265, 0.0, 0.8367, 0.0, 0.9286, 0.0, 0.2959, 0.0, 0.9184, 0.0, 0.4592, 0.0, 0.8163, 0.0, 0.8265, 0.0, 0.9388, 0.0, 0.2959, 0.0, 0.9286, 0.0, 0.4592, 0.0, 0.8061, 0.0, 0.8163, 0.0, 0.949, 0.0, 0.2959, 0.0, 0.9388, 0.0, 0.4694, 0.0, 0.8061, 0.0, 0.4592, 0.0, 0.949, 0.0, 0.2857, 0.0, 0.2959, 0.0, 0.4694, 0.0, 0.7959, 0.0, 0.8061, 0.0, 0.9592, 0.0, 0.2857, 0.0, 0.949, 0.0, 0.4694, 0.0, 0.7857, 0.0, 0.7959, 0.0, 0.9694, 0.0, 0.2857, 0.0, 0.9592, 0.0, 0.4796, 0.0, 0.7857, 0.0, 0.4694, 0.0, 0.9694, 0.0, 0.2755, 0.0, 0.2857, 0.0, 0.4796, 0.0, 0.7755, 0.0, 0.7857, 0.0, 0.9796, 0.0, 0.2755, 0.0, 0.9694, 0.0, 0.4796, 0.0, 0.7653, 0.0, 0.7755, 0.0, 0.9898, 0.0, 0.2755, 0.0, 0.9796, 0.0, 0.4898, 0.0, 0.7653, 0.0, 0.4796, 0.0, 0.4898, 0.0, 0.7551, 0.0, 0.7653, 0.0, 0.9898, 0.0, 0.2653, 0.0, 0.2755, 0.0, 1.0, 0.0, 0.2653, 0.0, 0.9898, 0.0, 0.4898, 0.0, 1.0, 0.0, 0.7551, 0.0, 0.4898, 0.0, 0.2653, 0.0, 1.0, 0.0, 0.5, 0.0, 0.2653, 0.0, 0.4898, 0.0, 0.5, 0.0, 0.2551, 0.0, 0.2653, 0.0, 0.5102, 0.0, 0.2449, 0.0, 0.5, 0.0, 0.2449, 0.0, 0.2551, 0.0, 0.5, 0.0, 0.5102, 0.0, 0.2347, 0.0, 0.2449, 0.0, 0.5204, 0.0, 0.2347, 0.0, 0.5102, 0.0, 0.5204, 0.0, 0.2245, 0.0, 0.2347, 0.0, 0.5204, 0.0, 0.2143, 0.0, 0.2245, 0.0, 0.5306, 0.0, 0.2143, 0.0, 0.5204, 0.0, 0.5306, 0.0, 0.2041, 0.0, 0.2143, 0.0, 0.5408, 0.0, 0.2041, 0.0, 0.5306, 0.0, 0.5408, 0.0, 0.1939, 0.0, 0.2041, 0.0, 0.0102, 0.0, 0.7449, 0.0, 0.0, 0.0, 0.5408, 0.0, 0.1837, 0.0, 0.1939, 0.0, 0.02041, 0.0, 0.7449, 0.0, 0.0102, 0.0, 0.03061, 0.0, 0.7449, 0.0, 0.02041, 0.0, 0.551, 0.0, 0.1837, 0.0, 0.5408, 0.0, 0.551, 0.0, 0.1735, 0.0, 0.1837, 0.0, 0.04082, 0.0, 0.7449, 0.0, 0.03061, 0.0, 0.05102, 0.0, 0.7449, 0.0, 0.04082, 0.0, 0.551, 0.0, 0.1633, 0.0, 0.1735, 0.0, 0.06122, 0.0, 0.7449, 0.0, 0.05102, 0.0, 0.551, 0.0, 0.1531, 0.0, 0.1633, 0.0, 0.07143, 0.0, 0.7449, 0.0, 0.06122, 0.0, 0.5612, 0.0, 0.1531, 0.0, 0.551, 0.0, 0.08163, 0.0, 0.7449, 0.0, 0.07143, 0.0, 0.5612, 0.0, 0.1429, 0.0, 0.1531, 0.0, 0.09184, 0.0, 0.7449, 0.0, 0.08163, 0.0, 0.5612, 0.0, 0.1327, 0.0, 0.1429, 0.0, 0.102, 0.0, 0.7449, 0.0, 0.09184, 0.0, 0.1122, 0.0, 0.7449, 0.0, 0.102, 0.0, 0.5612, 0.0, 0.1224, 0.0, 0.1327, 0.0, 0.1224, 0.0, 0.7449, 0.0, 0.1122, 0.0, 0.5612, 0.0, 0.7449, 0.0, 0.1224, 0.0, 0.5714, 0.0, 0.7449, 0.0, 0.5612, 0.0, 0.5714, 0.0, 0.7347, 0.0, 0.7449, 0.0, 0.5816, 0.0, 0.7347, 0.0, 0.5714, 0.0, 0.5816, 0.0, 0.7245, 0.0, 0.7347, 0.0, 0.5816, 0.0, 0.7143, 0.0, 0.7245, 0.0, 0.5918, 0.0, 0.7143, 0.0, 0.5816, 0.0, 0.5918, 0.0, 0.7041, 0.0, 0.7143, 0.0, 0.5918, 0.0, 0.6939, 0.0, 0.7041, 0.0, 0.602, 0.0, 0.6939, 0.0, 0.5918, 0.0, 0.602, 0.0, 0.6837, 0.0, 0.6939, 0.0, 0.602, 0.0, 0.6735, 0.0, 0.6837, 0.0, 0.6122, 0.0, 0.6735, 0.0, 0.602, 0.0, 0.6122, 0.0, 0.6633, 0.0, 0.6735, 0.0, 0.6122, 0.0, 0.6531, 0.0, 0.6633, 0.0, 0.6122, 0.0, 0.6429, 0.0, 0.6531, 0.0, 0.6224, 0.0, 0.6429, 0.0, 0.6122, 0.0, 0.6224, 0.0, 0.6327, 0.0, 0.6429, 0.0, 0.3878, 0.0, 0.3673, 0.0, 0.3776, 0.0, 0.3878, 0.0, 0.3571, 0.0, 0.3673, 0.0, 0.398, 0.0, 0.3571, 0.0, 0.3878, 0.0, 0.398, 0.0, 0.3469, 0.0, 0.3571, 0.0, 0.4082, 0.0, 0.3469, 0.0, 0.398, 0.0, 0.4082, 0.0, 0.3367, 0.0, 0.3469, 0.0, 0.4184, 0.0, 0.3367, 0.0, 0.4082, 0.0, 0.4184, 0.0, 0.3265, 0.0, 0.3367, 0.0, 0.4286, 0.0, 0.3265, 0.0, 0.4184, 0.0, 0.4286, 0.0, 0.3163, 0.0, 0.3265, 0.0, 0.4388, 0.0, 0.3163, 0.0, 0.4286, 0.0, 0.4388, 0.0, 0.3061, 0.0, 0.3163, 0.0, 0.449, 0.0, 0.8776, 0.0, 0.4388, 0.0, 0.8776, 0.0, 0.3061, 0.0, 0.4388, 0.0, 0.449, 0.0, 0.8673, 0.0, 0.8776, 0.0, 0.8878, 0.0, 0.3061, 0.0, 0.8776, 0.0, 0.449, 0.0, 0.8571, 0.0, 0.8673, 0.0, 0.898, 0.0, 0.3061, 0.0, 0.8878, 0.0, 0.449, 0.0, 0.8469, 0.0, 0.8571, 0.0, 0.9082, 0.0, 0.3061, 0.0, 0.898, 0.0, 0.9082, 0.0, 0.2959, 0.0, 0.3061, 0.0, 0.449, 0.0, 0.8367, 0.0, 0.8469, 0.0, 0.4592, 0.0, 0.8367, 0.0, 0.449, 0.0, 0.9184, 0.0, 0.2959, 0.0, 0.9082, 0.0, 0.4592, 0.0, 0.8265, 0.0, 0.8367, 0.0, 0.9286, 0.0, 0.2959, 0.0, 0.9184, 0.0, 0.4592, 0.0, 0.8163, 0.0, 0.8265, 0.0, 0.9388, 0.0, 0.2959, 0.0, 0.9286, 0.0, 0.4592, 0.0, 0.8061, 0.0, 0.8163, 0.0, 0.949, 0.0, 0.2959, 0.0, 0.9388, 0.0, 0.4694, 0.0, 0.8061, 0.0, 0.4592, 0.0, 0.949, 0.0, 0.2857, 0.0, 0.2959, 0.0, 0.4694, 0.0, 0.7959, 0.0, 0.8061, 0.0, 0.9592, 0.0, 0.2857, 0.0, 0.949, 0.0, 0.4694, 0.0, 0.7857, 0.0, 0.7959, 0.0, 0.9694, 0.0, 0.2857, 0.0, 0.9592, 0.0, 0.4796, 0.0, 0.7857, 0.0, 0.4694, 0.0, 0.9694, 0.0, 0.2755, 0.0, 0.2857, 0.0, 0.4796, 0.0, 0.7755, 0.0, 0.7857, 0.0, 0.9796, 0.0, 0.2755, 0.0, 0.9694, 0.0, 0.4796, 0.0, 0.7653, 0.0, 0.7755, 0.0, 0.9898, 0.0, 0.2755, 0.0, 0.9796, 0.0, 0.4898, 0.0, 0.7653, 0.0, 0.4796, 0.0, 0.4898, 0.0, 0.7551, 0.0, 0.7653, 0.0, 0.9898, 0.0, 0.2653, 0.0, 0.2755, 0.0, 1.0, 0.0, 0.2653, 0.0, 0.9898, 0.0, 0.4898, 0.0, 1.0, 0.0, 0.7551, 0.0, 0.4898, 0.0, 0.2653, 0.0, 1.0, 0.0, 0.5, 0.0, 0.2653, 0.0, 0.4898, 0.0, 0.5, 0.0, 0.2551, 0.0, 0.2653, 0.0, 0.5102, 0.0, 0.2449, 0.0, 0.5, 0.0, 0.2449, 0.0, 0.2551, 0.0, 0.5, 0.0, 0.5102, 0.0, 0.2347, 0.0, 0.2449, 0.0, 0.5204, 0.0, 0.2347, 0.0, 0.5102, 0.0, 0.5204, 0.0, 0.2245, 0.0, 0.2347, 0.0, 0.5204, 0.0, 0.2143, 0.0, 0.2245, 0.0, 0.5306, 0.0, 0.2143, 0.0, 0.5204, 0.0, 0.5306, 0.0, 0.2041, 0.0, 0.2143, 0.0, 0.5408, 0.0, 0.2041, 0.0, 0.5306, 0.0, 0.5408, 0.0, 0.1939, 0.0, 0.2041, 0.0, 0.0102, 0.0, 0.7449, 0.0, 0.0, 0.0, 0.5408, 0.0, 0.1837, 0.0, 0.1939, 0.0, 0.02041, 0.0, 0.7449, 0.0, 0.0102, 0.0, 0.03061, 0.0, 0.7449, 0.0, 0.02041, 0.0, 0.551, 0.0, 0.1837, 0.0, 0.5408, 0.0, 0.551, 0.0, 0.1735, 0.0, 0.1837, 0.0, 0.04082, 0.0, 0.7449, 0.0, 0.03061, 0.0, 0.05102, 0.0, 0.7449, 0.0, 0.04082, 0.0, 0.551, 0.0, 0.1633, 0.0, 0.1735, 0.0, 0.06122, 0.0, 0.7449, 0.0, 0.05102, 0.0, 0.551, 0.0, 0.1531, 0.0, 0.1633, 0.0, 0.07143, 0.0, 0.7449, 0.0, 0.06122, 0.0, 0.5612, 0.0, 0.1531, 0.0, 0.551, 0.0, 0.08163, 0.0, 0.7449, 0.0, 0.07143, 0.0, 0.5612, 0.0, 0.1429, 0.0, 0.1531, 0.0, 0.09184, 0.0, 0.7449, 0.0, 0.08163, 0.0, 0.5612, 0.0, 0.1327, 0.0, 0.1429, 0.0, 0.102, 0.0, 0.7449, 0.0, 0.09184, 0.0, 0.1122, 0.0, 0.7449, 0.0, 0.102, 0.0, 0.5612, 0.0, 0.1224, 0.0, 0.1327, 0.0, 0.1224, 0.0, 0.7449, 0.0, 0.1122, 0.0, 0.5612, 0.0, 0.7449, 0.0, 0.1224, 0.0, 0.5714, 0.0, 0.7449, 0.0, 0.5612, 0.0, 0.5714, 0.0, 0.7347, 0.0, 0.7449, 0.0, 0.5816, 0.0, 0.7347, 0.0, 0.5714, 0.0, 0.5816, 0.0, 0.7245, 0.0, 0.7347, 0.0, 0.5816, 0.0, 0.7143, 0.0, 0.7245, 0.0, 0.5918, 0.0, 0.7143, 0.0, 0.5816, 0.0, 0.5918, 0.0, 0.7041, 0.0, 0.7143, 0.0, 0.5918, 0.0, 0.6939, 0.0, 0.7041, 0.0, 0.602, 0.0, 0.6939, 0.0, 0.5918, 0.0, 0.602, 0.0, 0.6837, 0.0, 0.6939, 0.0, 0.602, 0.0, 0.6735, 0.0, 0.6837, 0.0, 0.6122, 0.0, 0.6735, 0.0, 0.602, 0.0, 0.6122, 0.0, 0.6633, 0.0, 0.6735, 0.0, 0.6122, 0.0, 0.6531, 0.0, 0.6633, 0.0, 0.6122, 0.0, 0.6429, 0.0, 0.6531, 0.0, 0.6224, 0.0, 0.6429, 0.0, 0.6122, 0.0, 0.6224, 0.0, 0.6327, 0.0, 0.6429, 0.0, 0.7593, 0.0, 0.7222, 0.0, 0.7407, 0.0, 0.7593, 0.0, 0.7037, 0.0, 0.7222, 0.0, 0.7778, 0.0, 0.7037, 0.0, 0.7593, 0.0, 0.7778, 0.0, 0.6852, 0.0, 0.7037, 0.0, 0.7963, 0.0, 0.6852, 0.0, 0.7778, 0.0, 0.7963, 0.0, 0.6667, 0.0, 0.6852, 0.0, 0.7963, 0.0, 0.6481, 0.0, 0.6667, 0.0, 0.8148, 0.0, 0.6481, 0.0, 0.7963, 0.0, 0.8148, 0.0, 0.6296, 0.0, 0.6481, 0.0, 0.01852, 0.0, 1.0, 0.0, 0.0, 0.0, 0.01852, 0.0, 0.9815, 0.0, 1.0, 0.0, 0.8333, 0.0, 0.6296, 0.0, 0.8148, 0.0, 0.8333, 0.0, 0.6111, 0.0, 0.6296, 0.0, 0.8333, 0.0, 0.5926, 0.0, 0.6111, 0.0, 0.8519, 0.0, 0.5926, 0.0, 0.8333, 0.0, 0.8519, 0.0, 0.5741, 0.0, 0.5926, 0.0, 0.8704, 0.0, 0.5741, 0.0, 0.8519, 0.0, 0.8704, 0.0, 0.5556, 0.0, 0.5741, 0.0, 0.8704, 0.0, 0.537, 0.0, 0.5556, 0.0, 0.8889, 0.0, 0.537, 0.0, 0.8704, 0.0, 0.8889, 0.0, 0.5185, 0.0, 0.537, 0.0, 0.9074, 0.0, 0.5185, 0.0, 0.8889, 0.0, 0.9074, 0.0, 0.3333, 0.0, 0.5185, 0.0, 0.3333, 0.0, 0.3519, 0.0, 0.5185, 0.0, 0.3519, 0.0, 0.3704, 0.0, 0.5185, 0.0, 0.3704, 0.0, 0.3889, 0.0, 0.5185, 0.0, 0.3889, 0.0, 0.4074, 0.0, 0.5185, 0.0, 0.4074, 0.0, 0.4259, 0.0, 0.5185, 0.0, 0.4259, 0.0, 0.4444, 0.0, 0.5185, 0.0, 0.4444, 0.0, 0.463, 0.0, 0.5185, 0.0, 0.463, 0.0, 0.4815, 0.0, 0.5185, 0.0, 0.4815, 0.0, 0.5, 0.0, 0.5185, 0.0, 0.9259, 0.0, 0.2963, 0.0, 0.9074, 0.0, 0.2963, 0.0, 0.3148, 0.0, 0.9074, 0.0, 0.3148, 0.0, 0.3333, 0.0, 0.9074, 0.0, 0.9444, 0.0, 0.2593, 0.0, 0.9259, 0.0, 0.2593, 0.0, 0.2778, 0.0, 0.9259, 0.0, 0.2778, 0.0, 0.2963, 0.0, 0.9259, 0.0, 0.9444, 0.0, 0.2407, 0.0, 0.2593, 0.0, 0.9444, 0.0, 0.2222, 0.0, 0.2407, 0.0, 0.963, 0.0, 0.2222, 0.0, 0.9444, 0.0, 0.963, 0.0, 0.2037, 0.0, 0.2222, 0.0, 0.963, 0.0, 0.1852, 0.0, 0.2037, 0.0, 0.01852, 0.0, 0.963, 0.0, 0.9815, 0.0, 0.01852, 0.0, 0.1111, 0.0, 0.963, 0.0, 0.1111, 0.0, 0.1296, 0.0, 0.963, 0.0, 0.1296, 0.0, 0.1481, 0.0, 0.963, 0.0, 0.1481, 0.0, 0.1667, 0.0, 0.963, 0.0, 0.1667, 0.0, 0.1852, 0.0, 0.963, 0.0, 0.01852, 0.0, 0.09259, 0.0, 0.1111, 0.0, 0.01852, 0.0, 0.07407, 0.0, 0.09259, 0.0, 0.01852, 0.0, 0.05556, 0.0, 0.07407, 0.0, 0.01852, 0.0, 0.03704, 0.0, 0.05556, 0.0, 0.01754, 0.0, 1.0, 0.0, 0.0, 0.0, 0.01754, 0.0, 0.9825, 0.0, 1.0, 0.0, 0.01754, 0.0, 0.9649, 0.0, 0.9825, 0.0, 0.03509, 0.0, 0.9649, 0.0, 0.01754, 0.0, 0.05263, 0.0, 0.9649, 0.0, 0.03509, 0.0, 0.07018, 0.0, 0.9474, 0.0, 0.05263, 0.0, 0.9474, 0.0, 0.9649, 0.0, 0.05263, 0.0, 0.07018, 0.0, 0.9298, 0.0, 0.9474, 0.0, 0.07018, 0.0, 0.9123, 0.0, 0.9298, 0.0, 0.08772, 0.0, 0.9123, 0.0, 0.07018, 0.0, 0.08772, 0.0, 0.8947, 0.0, 0.9123, 0.0, 0.08772, 0.0, 0.8772, 0.0, 0.8947, 0.0, 0.1053, 0.0, 0.8772, 0.0, 0.08772, 0.0, 0.1053, 0.0, 0.8596, 0.0, 0.8772, 0.0, 0.5263, 0.0, 0.4912, 0.0, 0.5088, 0.0, 0.5439, 0.0, 0.4912, 0.0, 0.5263, 0.0, 0.1053, 0.0, 0.8421, 0.0, 0.8596, 0.0, 0.5614, 0.0, 0.4912, 0.0, 0.5439, 0.0, 0.1228, 0.0, 0.8421, 0.0, 0.1053, 0.0, 0.1228, 0.0, 0.8246, 0.0, 0.8421, 0.0, 0.5789, 0.0, 0.4912, 0.0, 0.5614, 0.0, 0.5965, 0.0, 0.4912, 0.0, 0.5789, 0.0, 0.1228, 0.0, 0.807, 0.0, 0.8246, 0.0, 0.614, 0.0, 0.4912, 0.0, 0.5965, 0.0, 0.1228, 0.0, 0.7895, 0.0, 0.807, 0.0, 0.6316, 0.0, 0.4912, 0.0, 0.614, 0.0, 0.1228, 0.0, 0.7719, 0.0, 0.7895, 0.0, 0.6491, 0.0, 0.4912, 0.0, 0.6316, 0.0, 0.1404, 0.0, 0.7719, 0.0, 0.1228, 0.0, 0.6667, 0.0, 0.4912, 0.0, 0.6491, 0.0, 0.1404, 0.0, 0.7544, 0.0, 0.7719, 0.0, 0.6842, 0.0, 0.4912, 0.0, 0.6667, 0.0, 0.1404, 0.0, 0.7368, 0.0, 0.7544, 0.0, 0.7018, 0.0, 0.4912, 0.0, 0.6842, 0.0, 0.1404, 0.0, 0.7193, 0.0, 0.7368, 0.0, 0.7193, 0.0, 0.4912, 0.0, 0.7018, 0.0, 0.1404, 0.0, 0.4912, 0.0, 0.7193, 0.0, 0.1579, 0.0, 0.4912, 0.0, 0.1404, 0.0, 0.1754, 0.0, 0.4912, 0.0, 0.1579, 0.0, 0.193, 0.0, 0.4912, 0.0, 0.1754, 0.0, 0.193, 0.0, 0.4737, 0.0, 0.4912, 0.0, 0.2105, 0.0, 0.4737, 0.0, 0.193, 0.0, 0.2105, 0.0, 0.4561, 0.0, 0.4737, 0.0, 0.2105, 0.0, 0.4386, 0.0, 0.4561, 0.0, 0.2281, 0.0, 0.4386, 0.0, 0.2105, 0.0, 0.2281, 0.0, 0.4211, 0.0, 0.4386, 0.0, 0.2281, 0.0, 0.4035, 0.0, 0.4211, 0.0, 0.2281, 0.0, 0.386, 0.0, 0.4035, 0.0, 0.2456, 0.0, 0.386, 0.0, 0.2281, 0.0, 0.2456, 0.0, 0.3684, 0.0, 0.386, 0.0, 0.2456, 0.0, 0.3509, 0.0, 0.3684, 0.0, 0.2632, 0.0, 0.3509, 0.0, 0.2456, 0.0, 0.2632, 0.0, 0.3333, 0.0, 0.3509, 0.0, 0.2632, 0.0, 0.3158, 0.0, 0.3333, 0.0, 0.2807, 0.0, 0.3158, 0.0, 0.2632, 0.0, 0.2807, 0.0, 0.2982, 0.0, 0.3158, 0.0, 0.8182, 0.0, 0.7273, 0.1575, 0.9091, 0.1575, 0.7273, 0.1575, 0.6364, 0.0, 0.5455, 0.1575, 0.09091, 0.0, 0.0, 0.1575, 0.1818, 0.1575, 0.2727, 0.0, 0.1818, 0.1575, 0.3636, 0.1575, 0.4545, 0.0, 0.3636, 0.1575, 0.5455, 0.1575, 0.7273, 0.1575, 0.5455, 0.1575, 0.6364, 0.3149, 0.9091, 0.1575, 0.7273, 0.1575, 0.8182, 0.3149, 0.1818, 0.1575, 0.0, 0.1575, 0.09091, 0.3149, 0.3636, 0.1575, 0.1818, 0.1575, 0.2727, 0.3149, 0.5455, 0.1575, 0.3636, 0.1575, 0.4545, 0.3149, 0.7273, 0.1575, 0.6364, 0.3149, 0.8182, 0.3149, 0.9091, 0.1575, 0.8182, 0.3149, 1.0, 0.3149, 0.1818, 0.1575, 0.09091, 0.3149, 0.2727, 0.3149, 0.3636, 0.1575, 0.2727, 0.3149, 0.4545, 0.3149, 0.5455, 0.1575, 0.4545, 0.3149, 0.6364, 0.3149, 0.8182, 0.3149, 0.6364, 0.3149, 0.7273, 0.4724, 1.0, 0.3149, 0.8182, 0.3149, 0.9091, 0.4724, 0.2727, 0.3149, 0.09091, 0.3149, 0.1818, 0.4724, 0.4545, 0.3149, 0.2727, 0.3149, 0.3636, 0.4724, 0.6364, 0.3149, 0.4545, 0.3149, 0.5455, 0.4724, 1.0, 0.75, 1.0, 1.0, 0.875, 1.0, 0.875, 0.75, 0.875, 0.75, 0.875, 1.0, 0.75, 1.0, 0.75, 0.75, 0.75, 0.75, 0.75, 1.0, 0.625, 1.0, 0.625, 0.75, 0.625, 0.75, 0.625, 1.0, 0.5, 1.0, 0.5, 0.75, 0.5, 0.75, 0.5, 1.0, 0.375, 1.0, 0.375, 0.75, 0.375, 0.75, 0.375, 1.0, 0.25, 1.0, 0.25, 0.75, 0.4197, 0.4197, 0.25, 0.49, 0.08029, 0.4197, 0.01, 0.25, 0.08029, 0.08029, 0.25, 0.01, 0.4197, 0.08029, 0.49, 0.25, 0.25, 0.75, 0.25, 1.0, 0.125, 1.0, 0.125, 0.75, 0.125, 0.75, 0.125, 1.0, 0.0, 1.0, 0.0, 0.75, 0.75, 0.49, 0.9197, 0.4197, 0.99, 0.25, 0.9197, 0.08029, 0.75, 0.01, 0.5803, 0.08029, 0.51, 0.25, 0.5803, 0.4197, 0.125, 0.5, 0.125, 0.75, 0.0, 0.75, 0.0, 0.5, 0.25, 0.5, 0.25, 0.75, 0.125, 0.75, 0.125, 0.5, 0.375, 0.5, 0.375, 0.75, 0.25, 0.75, 0.25, 0.5, 0.5, 0.5, 0.5, 0.75, 0.375, 0.75, 0.375, 0.5, 0.625, 0.5, 0.625, 0.75, 0.5, 0.75, 0.5, 0.5, 0.75, 0.5, 0.75, 0.75, 0.625, 0.75, 0.625, 0.5, 0.875, 0.5, 0.875, 0.75, 0.75, 0.75, 0.75, 0.5, 1.0, 0.5, 1.0, 0.75, 0.875, 0.75, 0.875, 0.5, 0.3878, 0.0, 0.3673, 0.0, 0.3776, 0.0, 0.3878, 0.0, 0.3571, 0.0, 0.3673, 0.0, 0.398, 0.0, 0.3571, 0.0, 0.3878, 0.0, 0.398, 0.0, 0.3469, 0.0, 0.3571, 0.0, 0.4082, 0.0, 0.3469, 0.0, 0.398, 0.0, 0.4082, 0.0, 0.3367, 0.0, 0.3469, 0.0, 0.4184, 0.0, 0.3367, 0.0, 0.4082, 0.0, 0.4184, 0.0, 0.3265, 0.0, 0.3367, 0.0, 0.4286, 0.0, 0.3265, 0.0, 0.4184, 0.0, 0.4286, 0.0, 0.3163, 0.0, 0.3265, 0.0, 0.4388, 0.0, 0.3163, 0.0, 0.4286, 0.0, 0.4388, 0.0, 0.3061, 0.0, 0.3163, 0.0, 0.449, 0.0, 0.8776, 0.0, 0.4388, 0.0, 0.8776, 0.0, 0.3061, 0.0, 0.4388, 0.0, 0.449, 0.0, 0.8673, 0.0, 0.8776, 0.0, 0.8878, 0.0, 0.3061, 0.0, 0.8776, 0.0, 0.449, 0.0, 0.8571, 0.0, 0.8673, 0.0, 0.898, 0.0, 0.3061, 0.0, 0.8878, 0.0, 0.449, 0.0, 0.8469, 0.0, 0.8571, 0.0, 0.9082, 0.0, 0.3061, 0.0, 0.898, 0.0, 0.9082, 0.0, 0.2959, 0.0, 0.3061, 0.0, 0.449, 0.0, 0.8367, 0.0, 0.8469, 0.0, 0.4592, 0.0, 0.8367, 0.0, 0.449, 0.0, 0.9184, 0.0, 0.2959, 0.0, 0.9082, 0.0, 0.4592, 0.0, 0.8265, 0.0, 0.8367, 0.0, 0.9286, 0.0, 0.2959, 0.0, 0.9184, 0.0, 0.4592, 0.0, 0.8163, 0.0, 0.8265, 0.0, 0.9388, 0.0, 0.2959, 0.0, 0.9286, 0.0, 0.4592, 0.0, 0.8061, 0.0, 0.8163, 0.0, 0.949, 0.0, 0.2959, 0.0, 0.9388, 0.0, 0.4694, 0.0, 0.8061, 0.0, 0.4592, 0.0, 0.949, 0.0, 0.2857, 0.0, 0.2959, 0.0, 0.4694, 0.0, 0.7959, 0.0, 0.8061, 0.0, 0.9592, 0.0, 0.2857, 0.0, 0.949, 0.0, 0.4694, 0.0, 0.7857, 0.0, 0.7959, 0.0, 0.9694, 0.0, 0.2857, 0.0, 0.9592, 0.0, 0.4796, 0.0, 0.7857, 0.0, 0.4694, 0.0, 0.9694, 0.0, 0.2755, 0.0, 0.2857, 0.0, 0.4796, 0.0, 0.7755, 0.0, 0.7857, 0.0, 0.9796, 0.0, 0.2755, 0.0, 0.9694, 0.0, 0.4796, 0.0, 0.7653, 0.0, 0.7755, 0.0, 0.9898, 0.0, 0.2755, 0.0, 0.9796, 0.0, 0.4898, 0.0, 0.7653, 0.0, 0.4796, 0.0, 0.4898, 0.0, 0.7551, 0.0, 0.7653, 0.0, 0.9898, 0.0, 0.2653, 0.0, 0.2755, 0.0, 1.0, 0.0, 0.2653, 0.0, 0.9898, 0.0, 0.4898, 0.0, 1.0, 0.0, 0.7551, 0.0, 0.4898, 0.0, 0.2653, 0.0, 1.0, 0.0, 0.5, 0.0, 0.2653, 0.0, 0.4898, 0.0, 0.5, 0.0, 0.2551, 0.0, 0.2653, 0.0, 0.5102, 0.0, 0.2449, 0.0, 0.5, 0.0, 0.2449, 0.0, 0.2551, 0.0, 0.5, 0.0, 0.5102, 0.0, 0.2347, 0.0, 0.2449, 0.0, 0.5204, 0.0, 0.2347, 0.0, 0.5102, 0.0, 0.5204, 0.0, 0.2245, 0.0, 0.2347, 0.0, 0.5204, 0.0, 0.2143, 0.0, 0.2245, 0.0, 0.5306, 0.0, 0.2143, 0.0, 0.5204, 0.0, 0.5306, 0.0, 0.2041, 0.0, 0.2143, 0.0, 0.5408, 0.0, 0.2041, 0.0, 0.5306, 0.0, 0.5408, 0.0, 0.1939, 0.0, 0.2041, 0.0, 0.0102, 0.0, 0.7449, 0.0, 0.0, 0.0, 0.5408, 0.0, 0.1837, 0.0, 0.1939, 0.0, 0.02041, 0.0, 0.7449, 0.0, 0.0102, 0.0, 0.03061, 0.0, 0.7449, 0.0, 0.02041, 0.0, 0.551, 0.0, 0.1837, 0.0, 0.5408, 0.0, 0.551, 0.0, 0.1735, 0.0, 0.1837, 0.0, 0.04082, 0.0, 0.7449, 0.0, 0.03061, 0.0, 0.05102, 0.0, 0.7449, 0.0, 0.04082, 0.0, 0.551, 0.0, 0.1633, 0.0, 0.1735, 0.0, 0.06122, 0.0, 0.7449, 0.0, 0.05102, 0.0, 0.551, 0.0, 0.1531, 0.0, 0.1633, 0.0, 0.07143, 0.0, 0.7449, 0.0, 0.06122, 0.0, 0.5612, 0.0, 0.1531, 0.0, 0.551, 0.0, 0.08163, 0.0, 0.7449, 0.0, 0.07143, 0.0, 0.5612, 0.0, 0.1429, 0.0, 0.1531, 0.0, 0.09184, 0.0, 0.7449, 0.0, 0.08163, 0.0, 0.5612, 0.0, 0.1327, 0.0, 0.1429, 0.0, 0.102, 0.0, 0.7449, 0.0, 0.09184, 0.0, 0.1122, 0.0, 0.7449, 0.0, 0.102, 0.0, 0.5612, 0.0, 0.1224, 0.0, 0.1327, 0.0, 0.1224, 0.0, 0.7449, 0.0, 0.1122, 0.0, 0.5612, 0.0, 0.7449, 0.0, 0.1224, 0.0, 0.5714, 0.0, 0.7449, 0.0, 0.5612, 0.0, 0.5714, 0.0, 0.7347, 0.0, 0.7449, 0.0, 0.5816, 0.0, 0.7347, 0.0, 0.5714, 0.0, 0.5816, 0.0, 0.7245, 0.0, 0.7347, 0.0, 0.5816, 0.0, 0.7143, 0.0, 0.7245, 0.0, 0.5918, 0.0, 0.7143, 0.0, 0.5816, 0.0, 0.5918, 0.0, 0.7041, 0.0, 0.7143, 0.0, 0.5918, 0.0, 0.6939, 0.0, 0.7041, 0.0, 0.602, 0.0, 0.6939, 0.0, 0.5918, 0.0, 0.602, 0.0, 0.6837, 0.0, 0.6939, 0.0, 0.602, 0.0, 0.6735, 0.0, 0.6837, 0.0, 0.6122, 0.0, 0.6735, 0.0, 0.602, 0.0, 0.6122, 0.0, 0.6633, 0.0, 0.6735, 0.0, 0.6122, 0.0, 0.6531, 0.0, 0.6633, 0.0, 0.6122, 0.0, 0.6429, 0.0, 0.6531, 0.0, 0.6224, 0.0, 0.6429, 0.0, 0.6122, 0.0, 0.6224, 0.0, 0.6327, 0.0, 0.6429, 0.0, 0.3878, 0.0, 0.3673, 0.0, 0.3776, 0.0, 0.3878, 0.0, 0.3571, 0.0, 0.3673, 0.0, 0.398, 0.0, 0.3571, 0.0, 0.3878, 0.0, 0.398, 0.0, 0.3469, 0.0, 0.3571, 0.0, 0.4082, 0.0, 0.3469, 0.0, 0.398, 0.0, 0.4082, 0.0, 0.3367, 0.0, 0.3469, 0.0, 0.4184, 0.0, 0.3367, 0.0, 0.4082, 0.0, 0.4184, 0.0, 0.3265, 0.0, 0.3367, 0.0, 0.4286, 0.0, 0.3265, 0.0, 0.4184, 0.0, 0.4286, 0.0, 0.3163, 0.0, 0.3265, 0.0, 0.4388, 0.0, 0.3163, 0.0, 0.4286, 0.0, 0.4388, 0.0, 0.3061, 0.0, 0.3163, 0.0, 0.449, 0.0, 0.8776, 0.0, 0.4388, 0.0, 0.8776, 0.0, 0.3061, 0.0, 0.4388, 0.0, 0.449, 0.0, 0.8673, 0.0, 0.8776, 0.0, 0.8878, 0.0, 0.3061, 0.0, 0.8776, 0.0, 0.449, 0.0, 0.8571, 0.0, 0.8673, 0.0, 0.898, 0.0, 0.3061, 0.0, 0.8878, 0.0, 0.449, 0.0, 0.8469, 0.0, 0.8571, 0.0, 0.9082, 0.0, 0.3061, 0.0, 0.898, 0.0, 0.9082, 0.0, 0.2959, 0.0, 0.3061, 0.0, 0.449, 0.0, 0.8367, 0.0, 0.8469, 0.0, 0.4592, 0.0, 0.8367, 0.0, 0.449, 0.0, 0.9184, 0.0, 0.2959, 0.0, 0.9082, 0.0, 0.4592, 0.0, 0.8265, 0.0, 0.8367, 0.0, 0.9286, 0.0, 0.2959, 0.0, 0.9184, 0.0, 0.4592, 0.0, 0.8163, 0.0, 0.8265, 0.0, 0.9388, 0.0, 0.2959, 0.0, 0.9286, 0.0, 0.4592, 0.0, 0.8061, 0.0, 0.8163, 0.0, 0.949, 0.0, 0.2959, 0.0, 0.9388, 0.0, 0.4694, 0.0, 0.8061, 0.0, 0.4592, 0.0, 0.949, 0.0, 0.2857, 0.0, 0.2959, 0.0, 0.4694, 0.0, 0.7959, 0.0, 0.8061, 0.0, 0.9592, 0.0, 0.2857, 0.0, 0.949, 0.0, 0.4694, 0.0, 0.7857, 0.0, 0.7959, 0.0, 0.9694, 0.0, 0.2857, 0.0, 0.9592, 0.0, 0.4796, 0.0, 0.7857, 0.0, 0.4694, 0.0, 0.9694, 0.0, 0.2755, 0.0, 0.2857, 0.0, 0.4796, 0.0, 0.7755, 0.0, 0.7857, 0.0, 0.9796, 0.0, 0.2755, 0.0, 0.9694, 0.0, 0.4796, 0.0, 0.7653, 0.0, 0.7755, 0.0, 0.9898, 0.0, 0.2755, 0.0, 0.9796, 0.0, 0.4898, 0.0, 0.7653, 0.0, 0.4796, 0.0, 0.4898, 0.0, 0.7551, 0.0, 0.7653, 0.0, 0.9898, 0.0, 0.2653, 0.0, 0.2755, 0.0, 1.0, 0.0, 0.2653, 0.0, 0.9898, 0.0, 0.4898, 0.0, 1.0, 0.0, 0.7551, 0.0, 0.4898, 0.0, 0.2653, 0.0, 1.0, 0.0, 0.5, 0.0, 0.2653, 0.0, 0.4898, 0.0, 0.5, 0.0, 0.2551, 0.0, 0.2653, 0.0, 0.5102, 0.0, 0.2449, 0.0, 0.5, 0.0, 0.2449, 0.0, 0.2551, 0.0, 0.5, 0.0, 0.5102, 0.0, 0.2347, 0.0, 0.2449, 0.0, 0.5204, 0.0, 0.2347, 0.0, 0.5102, 0.0, 0.5204, 0.0, 0.2245, 0.0, 0.2347, 0.0, 0.5204, 0.0, 0.2143, 0.0, 0.2245, 0.0, 0.5306, 0.0, 0.2143, 0.0, 0.5204, 0.0, 0.5306, 0.0, 0.2041, 0.0, 0.2143, 0.0, 0.5408, 0.0, 0.2041, 0.0, 0.5306, 0.0, 0.5408, 0.0, 0.1939, 0.0, 0.2041, 0.0, 0.0102, 0.0, 0.7449, 0.0, 0.0, 0.0, 0.5408, 0.0, 0.1837, 0.0, 0.1939, 0.0, 0.02041, 0.0, 0.7449, 0.0, 0.0102, 0.0, 0.03061, 0.0, 0.7449, 0.0, 0.02041, 0.0, 0.551, 0.0, 0.1837, 0.0, 0.5408, 0.0, 0.551, 0.0, 0.1735, 0.0, 0.1837, 0.0, 0.04082, 0.0, 0.7449, 0.0, 0.03061, 0.0, 0.05102, 0.0, 0.7449, 0.0, 0.04082, 0.0, 0.551, 0.0, 0.1633, 0.0, 0.1735, 0.0, 0.06122, 0.0, 0.7449, 0.0, 0.05102, 0.0, 0.551, 0.0, 0.1531, 0.0, 0.1633, 0.0, 0.07143, 0.0, 0.7449, 0.0, 0.06122, 0.0, 0.5612, 0.0, 0.1531, 0.0, 0.551, 0.0, 0.08163, 0.0, 0.7449, 0.0, 0.07143, 0.0, 0.5612, 0.0, 0.1429, 0.0, 0.1531, 0.0, 0.09184, 0.0, 0.7449, 0.0, 0.08163, 0.0, 0.5612, 0.0, 0.1327, 0.0, 0.1429, 0.0, 0.102, 0.0, 0.7449, 0.0, 0.09184, 0.0, 0.1122, 0.0, 0.7449, 0.0, 0.102, 0.0, 0.5612, 0.0, 0.1224, 0.0, 0.1327, 0.0, 0.1224, 0.0, 0.7449, 0.0, 0.1122, 0.0, 0.5612, 0.0, 0.7449, 0.0, 0.1224, 0.0, 0.5714, 0.0, 0.7449, 0.0, 0.5612, 0.0, 0.5714, 0.0, 0.7347, 0.0, 0.7449, 0.0, 0.5816, 0.0, 0.7347, 0.0, 0.5714, 0.0, 0.5816, 0.0, 0.7245, 0.0, 0.7347, 0.0, 0.5816, 0.0, 0.7143, 0.0, 0.7245, 0.0, 0.5918, 0.0, 0.7143, 0.0, 0.5816, 0.0, 0.5918, 0.0, 0.7041, 0.0, 0.7143, 0.0, 0.5918, 0.0, 0.6939, 0.0, 0.7041, 0.0, 0.602, 0.0, 0.6939, 0.0, 0.5918, 0.0, 0.602, 0.0, 0.6837, 0.0, 0.6939, 0.0, 0.602, 0.0, 0.6735, 0.0, 0.6837, 0.0, 0.6122, 0.0, 0.6735, 0.0, 0.602, 0.0, 0.6122, 0.0, 0.6633, 0.0, 0.6735, 0.0, 0.6122, 0.0, 0.6531, 0.0, 0.6633, 0.0, 0.6122, 0.0, 0.6429, 0.0, 0.6531, 0.0, 0.6224, 0.0, 0.6429, 0.0, 0.6122, 0.0, 0.6224, 0.0, 0.6327, 0.0, 0.6429, 0.0, 0.7593, 0.0, 0.7222, 0.0, 0.7407, 0.0, 0.7593, 0.0, 0.7037, 0.0, 0.7222, 0.0, 0.7778, 0.0, 0.7037, 0.0, 0.7593, 0.0, 0.7778, 0.0, 0.6852, 0.0, 0.7037, 0.0, 0.7963, 0.0, 0.6852, 0.0, 0.7778, 0.0, 0.7963, 0.0, 0.6667, 0.0, 0.6852, 0.0, 0.7963, 0.0, 0.6481, 0.0, 0.6667, 0.0, 0.8148, 0.0, 0.6481, 0.0, 0.7963, 0.0, 0.8148, 0.0, 0.6296, 0.0, 0.6481, 0.0, 0.01852, 0.0, 1.0, 0.0, 0.0, 0.0, 0.01852, 0.0, 0.9815, 0.0, 1.0, 0.0, 0.8333, 0.0, 0.6296, 0.0, 0.8148, 0.0, 0.8333, 0.0, 0.6111, 0.0, 0.6296, 0.0, 0.8333, 0.0, 0.5926, 0.0, 0.6111, 0.0, 0.8519, 0.0, 0.5926, 0.0, 0.8333, 0.0, 0.8519, 0.0, 0.5741, 0.0, 0.5926, 0.0, 0.8704, 0.0, 0.5741, 0.0, 0.8519, 0.0, 0.8704, 0.0, 0.5556, 0.0, 0.5741, 0.0, 0.8704, 0.0, 0.537, 0.0, 0.5556, 0.0, 0.8889, 0.0, 0.537, 0.0, 0.8704, 0.0, 0.8889, 0.0, 0.5185, 0.0, 0.537, 0.0, 0.9074, 0.0, 0.5185, 0.0, 0.8889, 0.0, 0.9074, 0.0, 0.3333, 0.0, 0.5185, 0.0, 0.3333, 0.0, 0.3519, 0.0, 0.5185, 0.0, 0.3519, 0.0, 0.3704, 0.0, 0.5185, 0.0, 0.3704, 0.0, 0.3889, 0.0, 0.5185, 0.0, 0.3889, 0.0, 0.4074, 0.0, 0.5185, 0.0, 0.4074, 0.0, 0.4259, 0.0, 0.5185, 0.0, 0.4259, 0.0, 0.4444, 0.0, 0.5185, 0.0, 0.4444, 0.0, 0.463, 0.0, 0.5185, 0.0, 0.463, 0.0, 0.4815, 0.0, 0.5185, 0.0, 0.4815, 0.0, 0.5, 0.0, 0.5185, 0.0, 0.9259, 0.0, 0.2963, 0.0, 0.9074, 0.0, 0.2963, 0.0, 0.3148, 0.0, 0.9074, 0.0, 0.3148, 0.0, 0.3333, 0.0, 0.9074, 0.0, 0.9444, 0.0, 0.2593, 0.0, 0.9259, 0.0, 0.2593, 0.0, 0.2778, 0.0, 0.9259, 0.0, 0.2778, 0.0, 0.2963, 0.0, 0.9259, 0.0, 0.9444, 0.0, 0.2407, 0.0, 0.2593, 0.0, 0.9444, 0.0, 0.2222, 0.0, 0.2407, 0.0, 0.963, 0.0, 0.2222, 0.0, 0.9444, 0.0, 0.963, 0.0, 0.2037, 0.0, 0.2222, 0.0, 0.963, 0.0, 0.1852, 0.0, 0.2037, 0.0, 0.01852, 0.0, 0.963, 0.0, 0.9815, 0.0, 0.01852, 0.0, 0.1111, 0.0, 0.963, 0.0, 0.1111, 0.0, 0.1296, 0.0, 0.963, 0.0, 0.1296, 0.0, 0.1481, 0.0, 0.963, 0.0, 0.1481, 0.0, 0.1667, 0.0, 0.963, 0.0, 0.1667, 0.0, 0.1852, 0.0, 0.963, 0.0, 0.01852, 0.0, 0.09259, 0.0, 0.1111, 0.0, 0.01852, 0.0, 0.07407, 0.0, 0.09259, 0.0, 0.01852, 0.0, 0.05556, 0.0, 0.07407, 0.0, 0.01852, 0.0, 0.03704, 0.0, 0.05556, 0.0, 0.01754, 0.0, 1.0, 0.0, 0.0, 0.0, 0.01754, 0.0, 0.9825, 0.0, 1.0, 0.0, 0.01754, 0.0, 0.9649, 0.0, 0.9825, 0.0, 0.03509, 0.0, 0.9649, 0.0, 0.01754, 0.0, 0.05263, 0.0, 0.9649, 0.0, 0.03509, 0.0, 0.07018, 0.0, 0.9474, 0.0, 0.05263, 0.0, 0.9474, 0.0, 0.9649, 0.0, 0.05263, 0.0, 0.07018, 0.0, 0.9298, 0.0, 0.9474, 0.0, 0.07018, 0.0, 0.9123, 0.0, 0.9298, 0.0, 0.08772, 0.0, 0.9123, 0.0, 0.07018, 0.0, 0.08772, 0.0, 0.8947, 0.0, 0.9123, 0.0, 0.08772, 0.0, 0.8772, 0.0, 0.8947, 0.0, 0.1053, 0.0, 0.8772, 0.0, 0.08772, 0.0, 0.1053, 0.0, 0.8596, 0.0, 0.8772, 0.0, 0.5263, 0.0, 0.4912, 0.0, 0.5088, 0.0, 0.5439, 0.0, 0.4912, 0.0, 0.5263, 0.0, 0.1053, 0.0, 0.8421, 0.0, 0.8596, 0.0, 0.5614, 0.0, 0.4912, 0.0, 0.5439, 0.0, 0.1228, 0.0, 0.8421, 0.0, 0.1053, 0.0, 0.1228, 0.0, 0.8246, 0.0, 0.8421, 0.0, 0.5789, 0.0, 0.4912, 0.0, 0.5614, 0.0, 0.5965, 0.0, 0.4912, 0.0, 0.5789, 0.0, 0.1228, 0.0, 0.807, 0.0, 0.8246, 0.0, 0.614, 0.0, 0.4912, 0.0, 0.5965, 0.0, 0.1228, 0.0, 0.7895, 0.0, 0.807, 0.0, 0.6316, 0.0, 0.4912, 0.0, 0.614, 0.0, 0.1228, 0.0, 0.7719, 0.0, 0.7895, 0.0, 0.6491, 0.0, 0.4912, 0.0, 0.6316, 0.0, 0.1404, 0.0, 0.7719, 0.0, 0.1228, 0.0, 0.6667, 0.0, 0.4912, 0.0, 0.6491, 0.0, 0.1404, 0.0, 0.7544, 0.0, 0.7719, 0.0, 0.6842, 0.0, 0.4912, 0.0, 0.6667, 0.0, 0.1404, 0.0, 0.7368, 0.0, 0.7544, 0.0, 0.7018, 0.0, 0.4912, 0.0, 0.6842, 0.0, 0.1404, 0.0, 0.7193, 0.0, 0.7368, 0.0, 0.7193, 0.0, 0.4912, 0.0, 0.7018, 0.0, 0.1404, 0.0, 0.4912, 0.0, 0.7193, 0.0, 0.1579, 0.0, 0.4912, 0.0, 0.1404, 0.0, 0.1754, 0.0, 0.4912, 0.0, 0.1579, 0.0, 0.193, 0.0, 0.4912, 0.0, 0.1754, 0.0, 0.193, 0.0, 0.4737, 0.0, 0.4912, 0.0, 0.2105, 0.0, 0.4737, 0.0, 0.193, 0.0, 0.2105, 0.0, 0.4561, 0.0, 0.4737, 0.0, 0.2105, 0.0, 0.4386, 0.0, 0.4561, 0.0, 0.2281, 0.0, 0.4386, 0.0, 0.2105, 0.0, 0.2281, 0.0, 0.4211, 0.0, 0.4386, 0.0, 0.2281, 0.0, 0.4035, 0.0, 0.4211, 0.0, 0.2281, 0.0, 0.386, 0.0, 0.4035, 0.0, 0.2456, 0.0, 0.386, 0.0, 0.2281, 0.0, 0.2456, 0.0, 0.3684, 0.0, 0.386, 0.0, 0.2456, 0.0, 0.3509, 0.0, 0.3684, 0.0, 0.2632, 0.0, 0.3509, 0.0, 0.2456, 0.0, 0.2632, 0.0, 0.3333, 0.0, 0.3509, 0.0, 0.2632, 0.0, 0.3158, 0.0, 0.3333, 0.0, 0.2807, 0.0, 0.3158, 0.0, 0.2632, 0.0, 0.2807, 0.0, 0.2982, 0.0, 0.3158, 0.0])
me_text_001.materials.append(mat_material_001)
me_text_001.materials.append(mat_leaves)
me_text_001.materials.append(mat_trunk)
me_text_001.materials.append(mat_material)
me_text_001.use_remesh_fix_poles = True
me_text_001.use_remesh_preserve_attributes = False
me_text_001.use_mirror_vertex_groups = False
me_text_001.update()

# ---- objects
ob_text_001 = bpy.data.objects.new('Text.001', me_text_001)

# ---- transforms, parenting, visibility, modifiers, constraints
ob_text_001.location = (0.01707, 0.3054, 0.9967)
ob_text_001.rotation_euler = (6.283, -1.543, -1.571)
ob_text_001.scale = (1.925, 1.925, 1.925)
ob_text_001.lineart.crease_threshold = 0.0

# ---- collection membership
col_collection.objects.link(ob_text_001)

# ---- scene / render settings (as saved in the file)
scene.frame_start = 1; scene.frame_end = 250; scene.frame_set(1)
scene.render.engine = 'BLENDER_EEVEE_NEXT'
scene.cycles.use_denoising = False
scene.cycles.samples = 128
scene.cycles.sampling_pattern = 'TABULATED_SOBOL'
scene.cycles.use_adaptive_sampling = False
scene.cycles.use_light_tree = False
scene.view_settings.view_transform = 'Filmic'
bpy.context.view_layer.update()

# ---- added for rendering (the .blend has no active camera and no usable light): camera, sun
cam_auto = bpy.data.cameras.new('AutoCamera')
cam_auto.lens = 50.0
cam_auto.sensor_width = 36.0
cam_auto.clip_end = 1000.0
ob_auto_camera = bpy.data.objects.new('AutoCamera', cam_auto)
scene.collection.objects.link(ob_auto_camera)
ob_auto_camera.location = (9.81826, -11.6113, 12.5266)
ob_auto_camera.rotation_euler = (1.09748, -7.21219e-08, 0.694738)
scene.camera = ob_auto_camera
light_auto_sun = bpy.data.lights.new('AutoSun', 'SUN')
light_auto_sun.energy = 3.0
light_auto_sun.angle = 0.0523599
ob_auto_sun = bpy.data.objects.new('AutoSun', light_auto_sun)
scene.collection.objects.link(ob_auto_sun)
ob_auto_sun.rotation_euler = (0.872665, 0.174533, 0.523599)
bpy.context.view_layer.update()
